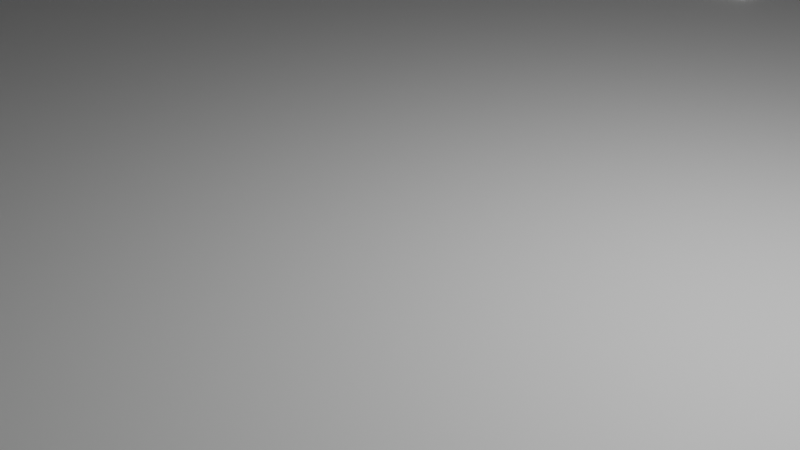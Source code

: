 # Source: mnap.blend  (saved by Blender 3.3.6; exported with 4.5.12 LTS)
import bpy
from mathutils import Matrix  # noqa: F401  (used for matrix-valued properties, if any)

bpy.ops.wm.read_factory_settings(use_empty=True)
scene = bpy.context.scene
scene.name = 'Scene'

# ---- collections
col_collection = bpy.data.collections.new('Collection'); scene.collection.children.link(col_collection)
col_collection_001 = bpy.data.collections.new('Collection.001'); col_collection.children.link(col_collection_001)

# ---- materials (node trees are filled in below, after node groups)
mat_material_001 = bpy.data.materials.new('Material.001')
mat_material_001.use_transparent_shadow = False
mat_material_001.diffuse_color = (0.2747, 0.8, 0.0, 1.0)
mat_material_002 = bpy.data.materials.new('Material.002')
mat_material_002.use_transparent_shadow = False
mat_material_002.diffuse_color = (0.8, 0.7949, 0.2141, 1.0)
mat_material_003 = bpy.data.materials.new('Material.003')
mat_material_003.use_transparent_shadow = False
mat_material_003.diffuse_color = (0.2019, 0.2019, 0.2019, 1.0)
mat_material_018 = bpy.data.materials.new('Material.018')
mat_material_018.use_transparent_shadow = False
mat_material_018.diffuse_color = (0.07032, 0.08353, 0.08136, 1.0)
mat_material_011 = bpy.data.materials.new('Material.011')
mat_material_011.use_transparent_shadow = False
mat_material_012 = bpy.data.materials.new('Material.012')
mat_material_012.use_transparent_shadow = False
mat_material_014 = bpy.data.materials.new('Material.014')
mat_material_014.use_transparent_shadow = False
mat_material_015 = bpy.data.materials.new('Material.015')
mat_material_015.use_transparent_shadow = False
mat_material_016 = bpy.data.materials.new('Material.016')
mat_material_016.use_transparent_shadow = False
mat_material_017 = bpy.data.materials.new('Material.017')
mat_material_017.use_transparent_shadow = False

# ---- material node trees
mat_material_001.use_nodes = True; mat_material_001.node_tree.nodes.clear()
_N = mat_material_001.node_tree.nodes; _L = mat_material_001.node_tree.links
n0 = _N.new('ShaderNodeBsdfPrincipled'); n0.name = 'Principled BSDF'; n0.location = (10, 300)
n0.distribution = 'GGX'
n0.subsurface_method = 'RANDOM_WALK_SKIN'
n0.inputs[3].default_value = 1.45
n0.inputs[27].default_value = (0.0, 0.0, 0.0, 1.0)
n0.inputs[28].default_value = 1.0
n1 = _N.new('ShaderNodeOutputMaterial'); n1.name = 'Material Output'; n1.location = (300, 300)
_L.new(n0.outputs[0], n1.inputs[0])
n1.is_active_output = True
mat_material_002.use_nodes = True; mat_material_002.node_tree.nodes.clear()
_N = mat_material_002.node_tree.nodes; _L = mat_material_002.node_tree.links
n0 = _N.new('ShaderNodeBsdfPrincipled'); n0.name = 'Principled BSDF'; n0.location = (10, 300)
n0.distribution = 'GGX'
n0.subsurface_method = 'RANDOM_WALK_SKIN'
n0.inputs[3].default_value = 1.45
n0.inputs[27].default_value = (0.0, 0.0, 0.0, 1.0)
n0.inputs[28].default_value = 1.0
n1 = _N.new('ShaderNodeOutputMaterial'); n1.name = 'Material Output'; n1.location = (300, 300)
_L.new(n0.outputs[0], n1.inputs[0])
n1.is_active_output = True
mat_material_003.use_nodes = True; mat_material_003.node_tree.nodes.clear()
_N = mat_material_003.node_tree.nodes; _L = mat_material_003.node_tree.links
n0 = _N.new('ShaderNodeBsdfPrincipled'); n0.name = 'Principled BSDF'; n0.location = (10, 300)
n0.distribution = 'GGX'
n0.subsurface_method = 'RANDOM_WALK_SKIN'
n0.inputs[3].default_value = 1.45
n0.inputs[27].default_value = (0.0, 0.0, 0.0, 1.0)
n0.inputs[28].default_value = 1.0
n1 = _N.new('ShaderNodeOutputMaterial'); n1.name = 'Material Output'; n1.location = (300, 300)
_L.new(n0.outputs[0], n1.inputs[0])
n1.is_active_output = True
mat_material_018.use_nodes = True; mat_material_018.node_tree.nodes.clear()
_N = mat_material_018.node_tree.nodes; _L = mat_material_018.node_tree.links
n0 = _N.new('ShaderNodeBsdfPrincipled'); n0.name = 'Principled BSDF'; n0.location = (10, 300)
n0.distribution = 'GGX'
n0.subsurface_method = 'RANDOM_WALK_SKIN'
n0.inputs[3].default_value = 1.45
n0.inputs[27].default_value = (0.0, 0.0, 0.0, 1.0)
n0.inputs[28].default_value = 1.0
n1 = _N.new('ShaderNodeOutputMaterial'); n1.name = 'Material Output'; n1.location = (300, 300)
_L.new(n0.outputs[0], n1.inputs[0])
n1.is_active_output = True
mat_material_011.use_nodes = True; mat_material_011.node_tree.nodes.clear()
_N = mat_material_011.node_tree.nodes; _L = mat_material_011.node_tree.links
n0 = _N.new('ShaderNodeBsdfPrincipled'); n0.name = 'Principled BSDF'; n0.location = (10, 300)
n0.distribution = 'GGX'
n0.subsurface_method = 'BURLEY'
n0.inputs[0].default_value = (0.002584, 0.08353, 0.0, 1.0)
n0.inputs[3].default_value = 1.45
n0.inputs[27].default_value = (0.0, 0.0, 0.0, 1.0)
n0.inputs[28].default_value = 1.0
n1 = _N.new('ShaderNodeOutputMaterial'); n1.name = 'Material Output'; n1.location = (300, 300)
_L.new(n0.outputs[0], n1.inputs[0])
n1.is_active_output = True
mat_material_012.use_nodes = True; mat_material_012.node_tree.nodes.clear()
_N = mat_material_012.node_tree.nodes; _L = mat_material_012.node_tree.links
n0 = _N.new('ShaderNodeBsdfPrincipled'); n0.name = 'Principled BSDF'; n0.location = (10, 300)
n0.distribution = 'GGX'
n0.subsurface_method = 'BURLEY'
n0.inputs[0].default_value = (0.08353, 0.06281, 0.02585, 1.0)
n0.inputs[3].default_value = 1.45
n0.inputs[27].default_value = (0.0, 0.0, 0.0, 1.0)
n0.inputs[28].default_value = 1.0
n1 = _N.new('ShaderNodeOutputMaterial'); n1.name = 'Material Output'; n1.location = (300, 300)
_L.new(n0.outputs[0], n1.inputs[0])
n1.is_active_output = True
mat_material_014.use_nodes = True; mat_material_014.node_tree.nodes.clear()
_N = mat_material_014.node_tree.nodes; _L = mat_material_014.node_tree.links
n0 = _N.new('ShaderNodeBsdfPrincipled'); n0.name = 'Principled BSDF'; n0.location = (10, 300)
n0.distribution = 'GGX'
n0.subsurface_method = 'BURLEY'
n0.inputs[0].default_value = (0.002584, 0.08353, 0.0, 1.0)
n0.inputs[1].default_value = 1.0
n0.inputs[3].default_value = 1.45
n0.inputs[13].default_value = 1.0
n0.inputs[27].default_value = (0.0, 0.0, 0.0, 1.0)
n0.inputs[28].default_value = 1.3
n1 = _N.new('ShaderNodeOutputMaterial'); n1.name = 'Material Output'; n1.location = (300, 300)
_L.new(n0.outputs[0], n1.inputs[0])
n1.is_active_output = True
mat_material_015.use_nodes = True; mat_material_015.node_tree.nodes.clear()
_N = mat_material_015.node_tree.nodes; _L = mat_material_015.node_tree.links
n0 = _N.new('ShaderNodeBsdfPrincipled'); n0.name = 'Principled BSDF'; n0.location = (10, 300)
n0.distribution = 'GGX'
n0.subsurface_method = 'BURLEY'
n0.inputs[0].default_value = (0.002584, 0.08353, 0.0, 1.0)
n0.inputs[3].default_value = 1.45
n0.inputs[27].default_value = (0.0, 0.0, 0.0, 1.0)
n0.inputs[28].default_value = 1.0
n1 = _N.new('ShaderNodeOutputMaterial'); n1.name = 'Material Output'; n1.location = (300, 300)
_L.new(n0.outputs[0], n1.inputs[0])
n1.is_active_output = True
mat_material_016.use_nodes = True; mat_material_016.node_tree.nodes.clear()
_N = mat_material_016.node_tree.nodes; _L = mat_material_016.node_tree.links
n0 = _N.new('ShaderNodeBsdfPrincipled'); n0.name = 'Principled BSDF'; n0.location = (10, 300)
n0.distribution = 'GGX'
n0.subsurface_method = 'BURLEY'
n0.inputs[0].default_value = (0.002584, 0.08353, 0.0, 1.0)
n0.inputs[3].default_value = 1.45
n0.inputs[27].default_value = (0.0, 0.0, 0.0, 1.0)
n0.inputs[28].default_value = 1.0
n1 = _N.new('ShaderNodeOutputMaterial'); n1.name = 'Material Output'; n1.location = (300, 300)
_L.new(n0.outputs[0], n1.inputs[0])
n1.is_active_output = True
mat_material_017.use_nodes = True; mat_material_017.node_tree.nodes.clear()
_N = mat_material_017.node_tree.nodes; _L = mat_material_017.node_tree.links
n0 = _N.new('ShaderNodeBsdfPrincipled'); n0.name = 'Principled BSDF'; n0.location = (10, 300)
n0.distribution = 'GGX'
n0.subsurface_method = 'BURLEY'
n0.inputs[0].default_value = (0.002584, 0.08353, 0.0, 1.0)
n0.inputs[3].default_value = 1.45
n0.inputs[27].default_value = (0.0, 0.0, 0.0, 1.0)
n0.inputs[28].default_value = 1.0
n1 = _N.new('ShaderNodeOutputMaterial'); n1.name = 'Material Output'; n1.location = (300, 300)
_L.new(n0.outputs[0], n1.inputs[0])
n1.is_active_output = True

# ---- world
world_world = bpy.data.worlds.new('World'); scene.world = world_world
world_world.use_nodes = True; world_world.node_tree.nodes.clear()
_N = world_world.node_tree.nodes; _L = world_world.node_tree.links
n0 = _N.new('ShaderNodeOutputWorld'); n0.name = 'World Output'; n0.location = (300, 300)
n1 = _N.new('ShaderNodeBackground'); n1.name = 'Background'; n1.location = (10, 300)
n1.inputs[0].default_value = (0.05088, 0.05088, 0.05088, 1.0)
_L.new(n1.outputs[0], n0.inputs[0])
n0.is_active_output = True
world_world.color = (0.05088, 0.05088, 0.05088)
world_world.use_sun_shadow = False
world_world.sun_shadow_jitter_overblur = 0.0

# ---- cameras
cam_camera = bpy.data.cameras.new('Camera')
cam_camera.clip_end = 100.0
cam_camera.ortho_scale = 7.314

# ---- lights
light_light = bpy.data.lights.new('Light', 'POINT')
light_light.transmission_factor = 0.0
light_light.energy = 1000.0
light_light.shadow_soft_size = 0.1
light_light.shadow_maximum_resolution = 0.006
light_light.use_absolute_resolution = True

# ---- meshes
me_cube_003 = bpy.data.meshes.new('Cube.003')
me_cube_003.from_pydata([(-19.97, -9.984, -0.1291), (-19.97, -9.984, 0.1291), (-19.97, 9.984, -0.1291), (-19.97, 9.984, 0.1291), (19.97, -9.984, -0.1291), (19.97, -9.984, 0.1291), (19.97, 9.984, -0.1291), (19.97, 9.984, 0.1291), (-19.97, 31.68, 0.1291), (-19.97, 31.68, -0.1291), (19.97, 31.68, -0.1291), (19.97, 31.68, 0.1291), (-2.06, 9.984, -0.1291), (-2.06, 9.984, 0.1291), (-2.06, -9.984, -0.1291), (-2.06, -9.984, 0.1291), (-2.06, 31.68, -0.1291), (-2.06, 31.68, 0.1291), (2.007, 9.984, 0.1291), (2.007, -9.984, -0.1291), (2.007, 31.68, 0.1291), (2.007, 9.984, -0.1291), (2.007, -9.984, 0.1291), (2.007, 31.68, -0.1291), (-19.97, -19.31, -0.1291), (-19.97, -19.31, 0.1291), (19.97, -19.31, 0.1291), (19.97, -19.31, -0.1291), (2.007, -19.31, -0.1291), (-2.06, -19.31, 0.1291), (-2.06, -19.31, -0.1291), (2.007, -19.31, 0.1291), (-59.91, 9.984, -0.1291), (-59.91, -9.984, -0.1291), (-59.69, -9.984, 0.1291), (-59.69, 9.984, 0.1291), (-59.57, 9.984, 0.1291), (-59.57, 9.984, -0.1291), (-59.57, 31.68, 0.1291), (-59.57, 31.68, -0.1291), (59.37, 9.984, 0.1291), (59.37, 9.984, -0.1291), (59.37, -9.984, -0.1291), (59.37, -9.984, 0.1291), (59.08, 9.984, 0.1291), (59.08, 9.984, -0.1291), (59.08, 31.68, 0.1291), (59.08, 31.68, -0.1291), (-19.97, 15.64, 0.1291), (-19.97, 15.64, -0.1291), (19.97, 15.64, -0.1291), (19.97, 15.64, 0.1291), (-2.06, 15.64, 0.1291), (-2.06, 15.64, -0.1291), (2.007, 15.64, -0.1291), (2.007, 15.64, 0.1291), (-59.57, 15.64, 0.1291), (-59.57, 15.64, -0.1291), (59.08, 15.64, -0.1291), (59.08, 15.64, 0.1291), (-19.97, 59.47, 0.1291), (-19.97, 59.47, -0.1291), (-2.06, 59.47, -0.1291), (2.007, 59.47, 0.1291), (19.97, 59.47, 0.1291), (19.97, 59.47, -0.1291), (2.007, 59.47, -0.1291), (-2.06, 59.47, 0.1291), (-59.57, 59.47, 0.1291), (-59.57, 59.47, -0.1291), (59.08, 59.47, 0.1291), (59.08, 59.47, -0.1291), (-2.06, 38.15, 0.1291), (2.007, 38.15, 0.1291), (59.08, 38.15, 0.1291), (59.08, 38.15, -0.1291), (-19.97, 38.15, 0.1291), (-59.57, 38.15, 0.1291), (-2.06, 38.15, -0.1291), (2.007, 38.15, -0.1291), (19.97, 38.15, 0.1291), (-59.57, 38.15, -0.1291), (19.97, 38.15, -0.1291), (-19.97, 38.15, -0.1291), (-19.97, 13.98, -0.1291), (19.97, 13.98, 0.1291), (-59.57, 13.98, -0.1291), (59.08, 13.98, 0.1291), (-19.97, 13.98, 0.1291), (19.97, 13.98, -0.1291), (-2.06, 13.98, 0.1291), (-2.06, 13.98, -0.1291), (2.007, 13.98, -0.1291), (2.007, 13.98, 0.1291), (-59.57, 13.98, 0.1291), (59.08, 13.98, -0.1291), (-2.06, 36.01, 0.1291), (59.08, 36.01, 0.1291), (-59.57, 36.01, 0.1291), (2.007, 36.01, -0.1291), (-59.57, 36.01, -0.1291), (-19.97, 36.01, -0.1291), (2.007, 36.01, 0.1291), (59.08, 36.01, -0.1291), (-19.97, 36.01, 0.1291), (-2.06, 36.01, -0.1291), (19.97, 36.01, 0.1291), (19.97, 36.01, -0.1291), (19.97, 13.98, -1.489), (19.97, 15.64, -1.489), (-2.06, 13.98, -1.489), (-2.06, 15.64, -1.489), (2.007, 13.98, -1.489), (2.007, 15.64, -1.489), (59.08, 13.98, -1.489), (59.08, 15.64, -1.489), (-19.97, 15.64, -1.489), (-59.57, 15.64, -1.489), (59.08, 36.01, -1.489), (59.08, 38.15, -1.489), (-2.06, 36.01, -1.489), (-2.06, 38.15, -1.489), (19.97, 36.01, -1.489), (19.97, 38.15, -1.489), (2.007, 38.15, -1.489), (-19.97, 38.15, -1.489), (-59.57, 38.15, -1.489), (-19.97, 13.98, -1.489), (-59.57, 13.98, -1.489), (2.007, 36.01, -1.489), (-59.57, 36.01, -1.489), (-19.97, 36.01, -1.489), (-19.97, 64.96, 0.1291), (-19.97, 64.96, -0.1291), (-2.06, 64.96, -0.1291), (2.007, 64.96, 0.1291), (19.97, 64.96, 0.1291), (19.97, 64.96, -0.1291), (2.007, 64.96, -0.1291), (-2.06, 64.96, 0.1291), (-59.57, 64.96, 0.1291), (-59.57, 64.96, -0.1291), (59.08, 64.96, 0.1291), (59.08, 64.96, -0.1291), (-59.57, 59.95, -0.1291), (-59.57, 59.95, 0.1291), (59.08, 59.95, 0.1291), (59.08, 59.95, -0.1291), (2.007, 59.95, 0.1291), (-2.06, 59.95, 0.1291), (19.97, 59.95, 0.1291), (-2.06, 59.95, -0.1291), (2.007, 59.95, -0.1291), (-19.97, 59.95, -0.1291), (19.97, 59.95, -0.1291), (-19.97, 59.95, 0.1291), (-59.57, 59.95, -0.242), (-59.57, 59.47, -0.242), (-2.06, 59.47, -0.242), (-19.97, 59.47, -0.242), (2.007, 59.47, -0.242), (19.97, 59.47, -0.242), (59.08, 59.47, -0.242), (2.007, 59.95, -0.242), (-19.97, 59.95, -0.242), (19.97, 59.95, -0.242), (59.08, 59.95, -0.242), (-2.06, 59.95, -0.242), (-88.35, 9.984, -0.1291), (-88.35, -9.984, -0.1291), (-88.56, -9.984, 0.1291), (-88.56, 9.984, 0.1291), (-88.43, 9.984, 0.1291), (-88.43, 9.984, -0.1291), (-88.43, 31.68, 0.1291), (-88.43, 31.68, -0.1291), (-88.43, 15.64, 0.1291), (-88.43, 13.98, -0.1291), (-88.43, 13.98, 0.1291), (-88.43, 15.64, -0.1291), (-88.43, 59.95, -0.1291), (-88.43, 59.47, -0.1291), (-88.43, 59.95, 0.1291), (-88.43, 64.96, 0.1291), (-88.43, 59.47, 0.1291), (-88.43, 36.01, 0.1291), (-88.43, 36.01, -0.1291), (-88.43, 38.15, 0.1291), (-88.43, 38.15, -0.1291), (-88.43, 64.96, -0.1291), (-59.57, 59.95, -0.245), (-59.57, 59.47, -0.245), (-88.43, 59.95, -0.245), (-88.43, 59.47, -0.245), (79.31, 36.01, 0.1291), (79.31, 31.68, 0.1291), (79.31, 38.15, -0.1291), (79.31, 59.47, -0.1291), (79.6, 9.984, 0.1291), (79.6, 9.984, -0.1291), (79.6, -9.984, -0.1291), (79.6, -9.984, 0.1291), (79.31, 9.984, 0.1291), (79.31, 9.984, -0.1291), (79.31, 31.68, -0.1291), (79.31, 15.64, -0.1291), (79.31, 13.98, 0.1291), (79.31, 13.98, -0.1291), (79.31, 15.64, 0.1291), (79.31, 59.95, 0.1291), (79.31, 59.47, 0.1291), (79.31, 59.95, -0.1291), (79.31, 64.96, -0.1291), (79.31, 38.15, 0.1291), (79.31, 36.01, -0.1291), (79.31, 64.96, 0.1291), (-19.97, 98.99, 0.1291), (-19.97, 98.99, -0.1291), (-2.06, 98.99, -0.1291), (2.007, 98.99, 0.1291), (19.97, 98.99, 0.1291), (19.97, 98.99, -0.1291), (2.007, 98.99, -0.1291), (-2.06, 98.99, 0.1291), (-59.57, 98.99, 0.1291), (-59.57, 98.99, -0.1291), (59.08, 98.99, 0.1291), (59.08, 98.99, -0.1291), (-88.43, 98.99, 0.1291), (-88.43, 98.99, -0.1291), (79.31, 98.99, 0.1291), (79.31, 98.99, -0.1291), (-109.5, 98.99, 0.1291), (-109.5, 64.96, 0.1291), (-109.5, 59.95, 0.1291), (-109.5, 64.96, -0.1291), (-109.5, 59.95, -0.1291), (-109.5, 98.99, -0.1291), (-88.43, 5.723, 0.1291), (-88.43, 5.723, -0.1291), (-109.5, 5.723, 0.1291), (-109.5, 5.723, -0.1291), (-88.43, -9.907, 0.1291), (-88.43, -9.907, -0.1291), (-109.5, -9.907, 0.1291), (-109.5, -9.907, -0.1291), (-2.06, -10.33, -0.1291), (2.007, -10.33, -0.1291), (-19.97, -10.33, -0.1291), (-19.97, -10.33, 0.1291), (-2.06, -10.33, 0.1291), (19.97, -10.33, 0.1291), (19.97, -10.33, -0.1291), (2.007, -10.33, 0.1291), (2.007, -9.984, -0.2877), (19.97, -9.984, -0.2877), (-19.97, -9.984, -0.2877), (-2.06, -9.984, -0.2877), (-2.06, -10.33, -0.2877), (-19.97, -10.33, -0.2877), (19.97, -10.33, -0.2877), (2.007, -10.33, -0.2877), (-175.0, 98.99, 0.1291), (-175.0, 64.96, 0.1291), (-175.0, 64.96, -0.1291), (-175.0, 98.99, -0.1291), (-109.5, 144.4, 0.1291), (-109.5, 144.4, -0.1291), (-175.0, 144.4, 0.1291), (-175.0, 144.4, -0.1291), (-175.0, 121.8, 0.1291), (-175.0, 121.8, -0.1291), (-109.5, 121.8, -0.1291), (-109.5, 121.8, 0.1291), (-92.32, 98.99, 0.1291), (-92.32, 98.99, -0.1291), (-92.32, 121.8, 0.1291), (-92.32, 121.8, -0.1291), (-175.0, 108.9, -0.1291), (-109.5, 108.9, 0.1291), (-175.0, 108.9, 0.1291), (-109.5, 108.9, -0.1291), (-92.32, 108.9, 0.1291), (-92.32, 108.9, -0.1291), (-130.3, 64.96, -0.1291), (-130.3, 98.99, -0.1291), (-130.3, 64.96, 0.1291), (-130.3, 98.99, 0.1291), (-130.3, 144.4, -0.1291), (-130.3, 144.4, 0.1291), (-130.3, 121.8, -0.1291), (-130.3, 121.8, 0.1291), (-130.3, 108.9, 0.1291), (-130.3, 108.9, -0.1291), (-109.5, 98.99, -0.5653), (-92.32, 98.99, -0.5653), (-109.5, 108.9, -0.5653), (-92.32, 108.9, -0.5653), (-130.3, 98.99, -0.5575), (-109.5, 98.99, -0.5575), (-109.5, 108.9, -0.5575), (-130.3, 108.9, -0.5575), (-109.5, 121.5, -4.884), (-130.3, 121.5, -4.884), (-130.9, 64.96, -0.1291), (-130.9, 64.96, 0.1291), (-130.9, 98.99, 0.1291), (-130.6, 144.4, 0.1291), (-130.9, 121.8, 0.1291), (-130.9, 108.9, 0.1291), (-130.9, 98.99, -0.1291), (-130.9, 144.4, -0.1291), (-130.9, 121.8, -0.1291), (-130.9, 108.9, -0.1291), (-130.9, 121.8, -4.942), (-130.3, 121.8, -4.942), (-130.9, 108.9, -4.942), (-130.3, 108.9, -4.942), (-130.9, 98.99, -1.938), (-130.3, 98.99, -1.938), (-130.8, 109.0, -1.959), (-130.3, 108.9, -1.918), (-130.9, 106.8, -1.939), (-130.3, 106.8, -1.939), (-109.5, 144.4, 0.1291), (-109.5, 189.7, 0.1291), (-109.5, 189.7, -0.1291), (-130.3, 189.7, -0.1291), (-130.3, 189.7, 0.1291), (-109.5, 144.4, 0.1291), (-109.5, 144.4, -0.1291), (-109.5, 121.8, -0.1291), (-109.5, 121.8, 0.1291), (-109.5, 189.7, 0.1291), (-109.5, 189.7, -0.1291), (-0.5638, 144.4, 0.1291), (-0.5638, 144.4, -0.1291), (-0.5638, 121.8, -0.1291), (-0.5638, 121.8, 0.1291), (-0.5638, 189.7, 0.1291), (-0.5638, 189.7, -0.1291), (79.78, 144.4, 0.1291), (79.78, 144.4, -0.1291), (79.78, 121.8, -0.1291), (79.78, 121.8, 0.1291), (79.78, 189.7, 0.1291), (79.78, 189.7, -0.1291), (-109.5, 189.7, -0.1291), (-109.5, 189.7, -0.1291), (-109.5, 189.7, 0.1291), (-130.3, 189.7, -0.1291), (-130.3, 189.7, 0.1291), (-0.5638, 189.7, -0.1291), (-109.5, 189.7, 0.1291), (-0.5638, 189.7, 0.1291), (79.78, 189.7, 0.1291), (-0.5638, 144.4, 0.1291), (79.78, 189.7, -0.1291), (79.78, 144.4, 0.1291), (-174.9, 144.4, -0.1291), (-174.9, 144.4, 0.1291), (-174.9, 189.7, -0.1291), (-174.9, 189.7, 0.1291), (-130.3, 144.4, -4.901), (-109.5, 144.4, -4.901), (-109.5, 121.8, -4.901), (-130.3, 121.8, -4.901), (-109.5, 122.0, -4.898), (-130.3, 122.0, -4.898), (-130.3, 109.0, -0.4606), (-109.5, 109.0, -0.4606), (-130.3, 121.6, -4.787), (-109.5, 121.6, -4.787), (-130.3, 121.5, -4.785), (-109.5, 121.5, -4.785), (-130.3, 122.0, -4.798), (-109.5, 122.0, -4.798), (-130.3, 121.8, 0.1291)], [(291, 377)], [(3, 2, 32, 35), (2, 3, 36, 37), (7, 5, 43, 40), (250, 249, 25, 29), (21, 6, 4, 19), (13, 3, 1, 15), (73, 80, 64, 63), (85, 7, 44, 87), (53, 49, 9, 16), (55, 51, 11, 20), (48, 52, 17, 8), (54, 53, 16, 23), (79, 78, 62, 66), (18, 13, 15, 22), (2, 12, 14, 0), (248, 246, 30, 24), (246, 247, 28, 30), (7, 18, 22, 5), (50, 54, 23, 10), (52, 55, 20, 17), (77, 76, 60, 68), (12, 21, 19, 14), (30, 29, 25, 24), (28, 31, 29, 30), (27, 26, 31, 28), (252, 251, 26, 27), (251, 253, 31, 26), (253, 250, 29, 31), (249, 248, 24, 25), (247, 252, 27, 28), (32, 33, 169, 168), (0, 1, 34, 33), (1, 3, 35, 34), (2, 0, 33, 32), (145, 140, 183, 182), (72, 73, 63, 67), (84, 2, 37, 86), (48, 8, 38, 56), (43, 42, 200, 201), (6, 7, 40, 41), (5, 4, 42, 43), (4, 6, 41, 42), (75, 71, 197, 196), (7, 6, 45, 44), (45, 95, 207, 203), (50, 10, 47, 58), (95, 89, 108, 114), (142, 146, 209, 215), (88, 48, 56, 94), (9, 49, 57, 39), (38, 98, 185, 174), (90, 93, 55, 52), (82, 75, 119, 123), (92, 91, 53, 54), (88, 90, 52, 48), (93, 85, 51, 55), (100, 81, 126, 130), (11, 51, 59, 46), (152, 151, 134, 138), (150, 146, 142, 136), (149, 148, 135, 139), (81, 100, 186, 188), (58, 47, 204, 205), (80, 74, 70, 64), (69, 181, 193, 191), (76, 72, 67, 60), (75, 82, 65, 71), (83, 81, 69, 61), (78, 83, 61, 62), (82, 79, 66, 65), (54, 50, 109, 113), (81, 83, 125, 126), (99, 79, 124, 129), (58, 95, 114, 115), (104, 96, 72, 76), (98, 77, 187, 185), (106, 97, 74, 80), (59, 87, 206, 208), (96, 102, 73, 72), (98, 104, 76, 77), (99, 105, 78, 79), (102, 106, 80, 73), (12, 2, 84, 91), (18, 7, 85, 93), (3, 13, 90, 88), (21, 12, 91, 92), (6, 21, 92, 89), (13, 18, 93, 90), (39, 57, 179, 175), (3, 88, 94, 36), (40, 43, 201, 198), (6, 89, 95, 45), (91, 84, 127, 110), (51, 85, 87, 59), (20, 11, 106, 102), (23, 16, 105, 99), (38, 8, 104, 98), (17, 20, 102, 96), (74, 97, 194, 213), (11, 46, 97, 106), (86, 37, 173, 177), (8, 17, 96, 104), (47, 10, 107, 103), (9, 39, 100, 101), (16, 9, 101, 105), (10, 23, 99, 107), (108, 109, 115, 114), (108, 112, 113, 109), (110, 127, 116, 111), (122, 129, 124, 123), (120, 131, 125, 121), (131, 130, 126, 125), (118, 122, 123, 119), (116, 127, 128, 117), (50, 58, 115, 109), (103, 107, 122, 118), (53, 91, 110, 111), (84, 86, 128, 127), (101, 100, 130, 131), (92, 54, 113, 112), (89, 92, 112, 108), (75, 103, 118, 119), (105, 101, 131, 120), (49, 53, 111, 116), (86, 57, 117, 128), (57, 49, 116, 117), (107, 99, 129, 122), (79, 82, 123, 124), (83, 78, 121, 125), (78, 105, 120, 121), (139, 135, 219, 223), (136, 142, 226, 220), (132, 139, 223, 216), (140, 132, 216, 224), (138, 134, 218, 222), (153, 144, 141, 133), (151, 153, 133, 134), (154, 152, 138, 137), (147, 154, 137, 143), (155, 149, 139, 132), (145, 155, 132, 140), (148, 150, 136, 135), (63, 64, 150, 148), (68, 60, 155, 145), (60, 67, 149, 155), (151, 152, 163, 167), (152, 154, 165, 163), (69, 144, 156, 157), (154, 147, 166, 165), (146, 70, 210, 209), (77, 68, 184, 187), (67, 63, 148, 149), (64, 70, 146, 150), (144, 153, 164, 156), (162, 161, 165, 166), (161, 160, 163, 165), (158, 159, 164, 167), (159, 157, 156, 164), (160, 158, 167, 163), (66, 62, 158, 160), (61, 69, 157, 159), (147, 71, 162, 166), (62, 61, 159, 158), (65, 66, 160, 161), (153, 151, 167, 164), (71, 65, 161, 162), (169, 170, 171, 168), (179, 176, 174, 175), (177, 178, 176, 179), (182, 183, 233, 234), (188, 187, 184, 181), (186, 185, 187, 188), (173, 172, 178, 177), (175, 174, 185, 186), (181, 184, 182, 180), (69, 81, 188, 181), (37, 36, 172, 173), (33, 34, 170, 169), (141, 144, 180, 189), (34, 35, 171, 170), (57, 86, 177, 179), (56, 38, 174, 176), (133, 141, 225, 217), (68, 145, 182, 184), (36, 94, 178, 172), (35, 32, 168, 171), (94, 56, 176, 178), (100, 39, 175, 186), (190, 191, 193, 192), (180, 144, 190, 192), (144, 69, 191, 190), (181, 180, 192, 193), (199, 198, 201, 200), (208, 205, 204, 195), (213, 196, 197, 210), (206, 207, 205, 208), (209, 211, 212, 215), (194, 214, 196, 213), (202, 203, 207, 206), (195, 204, 214, 194), (210, 197, 211, 209), (87, 44, 202, 206), (71, 147, 211, 197), (97, 46, 195, 194), (95, 58, 205, 207), (183, 140, 224, 228), (147, 143, 212, 211), (46, 59, 208, 195), (70, 74, 213, 210), (41, 40, 198, 199), (103, 75, 196, 214), (47, 103, 214, 204), (44, 45, 203, 202), (42, 41, 199, 200), (222, 219, 220, 221), (217, 216, 223, 218), (218, 223, 219, 222), (216, 217, 225, 224), (221, 220, 226, 227), (224, 225, 229, 228), (227, 226, 230, 231), (143, 137, 221, 227), (142, 215, 230, 226), (137, 138, 222, 221), (229, 189, 235, 237), (215, 212, 231, 230), (141, 189, 229, 225), (134, 133, 217, 218), (135, 136, 220, 219), (212, 143, 227, 231), (236, 234, 233, 235), (310, 304, 264, 265), (182, 234, 240, 238), (183, 228, 232, 233), (189, 180, 236, 235), (228, 229, 237, 232), (240, 241, 245, 244), (180, 182, 238, 239), (236, 180, 239, 241), (234, 236, 241, 240), (243, 242, 244, 245), (238, 240, 244, 242), (239, 238, 242, 243), (241, 239, 243, 245), (14, 246, 258, 257), (1, 0, 248, 249), (22, 15, 250, 253), (5, 22, 253, 251), (4, 5, 251, 252), (14, 19, 247, 246), (0, 14, 257, 256), (15, 1, 249, 250), (254, 255, 260, 261), (256, 257, 258, 259), (246, 248, 259, 258), (247, 19, 254, 261), (4, 252, 260, 255), (252, 247, 261, 260), (19, 4, 255, 254), (248, 0, 256, 259), (264, 263, 262, 265), (304, 305, 263, 264), (305, 306, 262, 263), (271, 270, 268, 269), (307, 311, 269, 268), (273, 272, 331, 332), (291, 273, 266, 289), (312, 271, 269, 311), (313, 278, 271, 312), (292, 279, 273, 291), (279, 232, 274, 282), (278, 280, 270, 271), (282, 283, 277, 276), (232, 237, 275, 274), (272, 273, 276, 277), (281, 272, 277, 283), (275, 237, 294, 295), (274, 275, 283, 282), (265, 262, 280, 278), (273, 279, 282, 276), (287, 232, 279, 292), (310, 265, 278, 313), (237, 285, 298, 299), (306, 287, 292, 309), (309, 292, 291, 308), (281, 293, 290, 272), (272, 290, 366, 365), (308, 291, 289, 307), (289, 266, 325, 328), (233, 232, 287, 286), (235, 233, 286, 284), (237, 235, 284, 285), (294, 296, 297, 295), (283, 275, 295, 297), (237, 281, 296, 294), (281, 283, 297, 296), (299, 298, 301, 300), (293, 281, 300, 301), (285, 293, 301, 298), (281, 237, 299, 300), (303, 301, 369, 371), (270, 308, 307, 268), (280, 309, 308, 270), (262, 306, 309, 280), (313, 293, 321, 320), (312, 290, 315, 314), (290, 312, 311, 288), (289, 288, 311, 307), (286, 287, 306, 305), (284, 286, 305, 304), (285, 284, 304, 310), (317, 316, 314, 315), (290, 293, 317, 315), (293, 313, 316, 317), (313, 312, 314, 316), (319, 318, 320, 321), (285, 310, 318, 319), (293, 285, 319, 321), (310, 313, 320, 318), (317, 316, 322, 323), (266, 289, 307, 324), (326, 327, 350, 347), (289, 328, 362, 360), (267, 288, 327, 326), (267, 326, 334, 330), (333, 339, 354, 353), (330, 334, 340, 336), (272, 267, 330, 331), (325, 266, 329, 333), (266, 273, 332, 329), (335, 341, 358, 356), (335, 338, 344, 341), (327, 328, 351, 350), (329, 332, 338, 335), (333, 329, 335, 339), (332, 331, 337, 338), (331, 330, 336, 337), (344, 343, 342, 341), (341, 342, 346, 345), (341, 345, 355, 358), (338, 337, 343, 344), (337, 336, 342, 343), (336, 340, 346, 342), (349, 347, 350, 351), (348, 353, 354, 352), (347, 349, 353, 348), (352, 354, 355, 357), (354, 356, 358, 355), (340, 334, 348, 352), (339, 335, 356, 354), (346, 340, 352, 357), (334, 326, 347, 348), (325, 333, 353, 349), (345, 346, 357, 355), (328, 325, 349, 351), (359, 360, 362, 361), (328, 327, 361, 362), (288, 289, 360, 359), (327, 288, 359, 361), (365, 366, 363, 364), (267, 272, 365, 364), (290, 288, 363, 366), (288, 267, 364, 363), (302, 367, 376, 374), (369, 370, 372, 371), (300, 302, 372, 370), (302, 303, 371, 372), (301, 300, 370, 369), (373, 374, 376, 375), (367, 368, 375, 376), (303, 302, 374, 373), (368, 303, 373, 375), (301, 303, 302, 296)])
me_cube_003.polygons.foreach_set('material_index', [0, 0, 0, 0, 0, 0, 0, 0, 0, 0, 0, 1, 1, 0, 0, 2, 2, 0, 0, 0, 0, 1, 0, 0, 0, 0, 0, 0, 0, 2, 0, 0, 0, 0, 0, 0, 1, 0, 0, 0, 0, 0, 0, 0, 0, 0, 1, 0, 0, 0, 0, 0, 1, 1, 0, 0, 1, 0, 2, 0, 0, 0, 0, 0, 0, 0, 0, 0, 0, 0, 1, 1, 1, 1, 0, 0, 0, 0, 0, 0, 1, 0, 1, 0, 0, 1, 1, 0, 0, 0, 0, 1, 1, 0, 0, 1, 0, 0, 0, 0, 0, 0, 1, 1, 1, 1, 2, 2, 2, 2, 2, 2, 2, 2, 1, 1, 1, 1, 1, 1, 1, 1, 1, 1, 1, 1, 1, 1, 1, 1, 0, 0, 0, 0, 2, 2, 2, 2, 2, 0, 0, 0, 0, 0, 0, 2, 2, 3, 2, 0, 0, 0, 0, 2, 3, 3, 3, 3, 3, 1, 0, 3, 0, 0, 2, 0, 0, 0, 0, 0, 0, 0, 0, 0, 0, 0, 0, 0, 2, 0, 0, 0, 2, 0, 0, 0, 0, 0, 3, 2, 3, 3, 0, 0, 0, 0, 0, 0, 0, 0, 0, 0, 3, 0, 0, 0, 2, 0, 0, 0, 0, 0, 0, 0, 0, 0, 0, 0, 0, 0, 0, 2, 0, 2, 2, 0, 2, 2, 0, 2, 0, 2, 0, 0, 2, 0, 0, 0, 2, 0, 0, 0, 0, 2, 3, 2, 0, 0, 3, 1, 3, 0, 3, 3, 3, 3, 3, 3, 3, 2, 0, 0, 0, 0, 0, 0, 0, 2, 2, 0, 0, 0, 0, 0, 0, 2, 0, 0, 0, 0, 0, 2, 2, 0, 0, 2, 2, 0, 0, 0, 0, 2, 2, 0, 2, 2, 2, 2, 2, 2, 0, 0, 0, 0, 2, 2, 2, 0, 0, 0, 2, 2, 2, 2, 2, 2, 2, 2, 2, 2, 0, 2, 0, 2, 2, 0, 2, 2, 0, 0, 0, 0, 0, 0, 0, 0, 2, 0, 0, 0, 0, 2, 2, 0, 0, 0, 0, 0, 2, 0, 2, 2, 0, 0, 0, 0, 0, 0, 2, 2, 2, 2, 2, 0, 2, 0, 2, 2, 2, 0, 2, 0, 0])
_uv = me_cube_003.uv_layers.new(name='UVMap')
_uv.uv.foreach_set('vector', [0.625, 0.25, 0.375, 0.25, 0.375, 0.25, 0.625, 0.25, 0.375, 0.25, 0.625, 0.25, 0.625, 0.25, 0.375, 0.25, 0.625, 0.5, 0.625, 0.75, 0.625, 0.75, 0.625, 0.5, 0.7629, 0.75, 0.875, 0.75, 0.875, 0.75, 0.7629, 0.75, 0.2626, 0.5, 0.375, 0.5, 0.375, 0.75, 0.2626, 0.75, 0.7629, 0.5, 0.875, 0.5, 0.875, 0.75, 0.7629, 0.75, 0.7374, 0.5, 0.625, 0.5, 0.625, 0.5, 0.7374, 0.5, 0.625, 0.5, 0.625, 0.5, 0.625, 0.5, 0.625, 0.5, 0.2371, 0.5, 0.125, 0.5, 0.125, 0.5, 0.2371, 0.5, 0.7374, 0.5, 0.625, 0.5, 0.625, 0.5, 0.7374, 0.5, 0.875, 0.5, 0.7629, 0.5, 0.7629, 0.5, 0.875, 0.5, 0.2626, 0.5, 0.2371, 0.5, 0.2371, 0.5, 0.2626, 0.5, 0.2626, 0.5, 0.2371, 0.5, 0.2371, 0.5, 0.2626, 0.5, 0.7374, 0.5, 0.7629, 0.5, 0.7629, 0.75, 0.7374, 0.75, 0.125, 0.5, 0.2371, 0.5, 0.2371, 0.75, 0.125, 0.75, 0.125, 0.75, 0.2371, 0.75, 0.2371, 0.75, 0.125, 0.75, 0.2371, 0.75, 0.2626, 0.75, 0.2626, 0.75, 0.2371, 0.75, 0.625, 0.5, 0.7374, 0.5, 0.7374, 0.75, 0.625, 0.75, 0.375, 0.5, 0.2626, 0.5, 0.2626, 0.5, 0.375, 0.5, 0.7629, 0.5, 0.7374, 0.5, 0.7374, 0.5, 0.7629, 0.5, 0.875, 0.5, 0.875, 0.5, 0.875, 0.5, 0.875, 0.5, 0.2371, 0.5, 0.2626, 0.5, 0.2626, 0.75, 0.2371, 0.75, 0.375, 0.8879, 0.625, 0.8879, 0.625, 1.0, 0.375, 1.0, 0.375, 0.8624, 0.625, 0.8624, 0.625, 0.8879, 0.375, 0.8879, 0.375, 0.75, 0.625, 0.75, 0.625, 0.8624, 0.375, 0.8624, 0.375, 0.75, 0.625, 0.75, 0.625, 0.75, 0.375, 0.75, 0.625, 0.75, 0.7374, 0.75, 0.7374, 0.75, 0.625, 0.75, 0.7374, 0.75, 0.7629, 0.75, 0.7629, 0.75, 0.7374, 0.75, 0.625, 0.0, 0.375, 0.0, 0.375, 0.0, 0.625, 0.0, 0.2626, 0.75, 0.375, 0.75, 0.375, 0.75, 0.2626, 0.75, 0.125, 0.5, 0.125, 0.75, 0.125, 0.75, 0.125, 0.5, 0.375, 0.0, 0.625, 0.0, 0.625, 0.0, 0.375, 0.0, 0.875, 0.75, 0.875, 0.5, 0.875, 0.5, 0.875, 0.75, 0.125, 0.5, 0.125, 0.75, 0.125, 0.75, 0.125, 0.5, 0.875, 0.5, 0.875, 0.5, 0.875, 0.5, 0.875, 0.5, 0.7629, 0.5, 0.7374, 0.5, 0.7374, 0.5, 0.7629, 0.5, 0.125, 0.5, 0.125, 0.5, 0.125, 0.5, 0.125, 0.5, 0.875, 0.5, 0.875, 0.5, 0.875, 0.5, 0.875, 0.5, 0.625, 0.75, 0.375, 0.75, 0.375, 0.75, 0.625, 0.75, 0.375, 0.5, 0.625, 0.5, 0.625, 0.5, 0.375, 0.5, 0.625, 0.75, 0.375, 0.75, 0.375, 0.75, 0.625, 0.75, 0.375, 0.75, 0.375, 0.5, 0.375, 0.5, 0.375, 0.75, 0.375, 0.5, 0.375, 0.5, 0.375, 0.5, 0.375, 0.5, 0.625, 0.5, 0.375, 0.5, 0.375, 0.5, 0.625, 0.5, 0.375, 0.5, 0.375, 0.5, 0.375, 0.5, 0.375, 0.5, 0.375, 0.5, 0.375, 0.5, 0.375, 0.5, 0.375, 0.5, 0.375, 0.5, 0.375, 0.5, 0.375, 0.5, 0.375, 0.5, 0.625, 0.5, 0.625, 0.5, 0.625, 0.5, 0.625, 0.5, 0.875, 0.5, 0.875, 0.5, 0.875, 0.5, 0.875, 0.5, 0.125, 0.5, 0.125, 0.5, 0.125, 0.5, 0.125, 0.5, 0.875, 0.5, 0.875, 0.5, 0.875, 0.5, 0.875, 0.5, 0.7629, 0.5, 0.7374, 0.5, 0.7374, 0.5, 0.7629, 0.5, 0.375, 0.5, 0.375, 0.5, 0.375, 0.5, 0.375, 0.5, 0.2626, 0.5, 0.2371, 0.5, 0.2371, 0.5, 0.2626, 0.5, 0.875, 0.5, 0.7629, 0.5, 0.7629, 0.5, 0.875, 0.5, 0.7374, 0.5, 0.625, 0.5, 0.625, 0.5, 0.7374, 0.5, 0.375, 0.25, 0.375, 0.25, 0.375, 0.25, 0.375, 0.25, 0.625, 0.5, 0.625, 0.5, 0.625, 0.5, 0.625, 0.5, 0.2626, 0.5, 0.2371, 0.5, 0.2371, 0.5, 0.2626, 0.5, 0.625, 0.5, 0.625, 0.5, 0.625, 0.5, 0.625, 0.5, 0.7629, 0.5, 0.7374, 0.5, 0.7374, 0.5, 0.7629, 0.5, 0.375, 0.25, 0.375, 0.25, 0.375, 0.25, 0.375, 0.25, 0.375, 0.5, 0.375, 0.5, 0.375, 0.5, 0.375, 0.5, 0.625, 0.5, 0.625, 0.5, 0.625, 0.5, 0.625, 0.5, 0.125, 0.5, 0.125, 0.5, 0.125, 0.5, 0.125, 0.5, 0.875, 0.5, 0.7629, 0.5, 0.7629, 0.5, 0.875, 0.5, 0.375, 0.5, 0.375, 0.5, 0.375, 0.5, 0.375, 0.5, 0.125, 0.5, 0.125, 0.5, 0.125, 0.5, 0.125, 0.5, 0.2371, 0.5, 0.125, 0.5, 0.125, 0.5, 0.2371, 0.5, 0.375, 0.5, 0.2626, 0.5, 0.2626, 0.5, 0.375, 0.5, 0.2626, 0.5, 0.375, 0.5, 0.375, 0.5, 0.2626, 0.5, 0.125, 0.5, 0.125, 0.5, 0.125, 0.5, 0.125, 0.5, 0.2626, 0.5, 0.2626, 0.5, 0.2626, 0.5, 0.2626, 0.5, 0.375, 0.5, 0.375, 0.5, 0.375, 0.5, 0.375, 0.5, 0.875, 0.5, 0.7629, 0.5, 0.7629, 0.5, 0.875, 0.5, 0.875, 0.5, 0.875, 0.5, 0.875, 0.5, 0.875, 0.5, 0.625, 0.5, 0.625, 0.5, 0.625, 0.5, 0.625, 0.5, 0.625, 0.5, 0.625, 0.5, 0.625, 0.5, 0.625, 0.5, 0.7629, 0.5, 0.7374, 0.5, 0.7374, 0.5, 0.7629, 0.5, 0.875, 0.5, 0.875, 0.5, 0.875, 0.5, 0.875, 0.5, 0.2626, 0.5, 0.2371, 0.5, 0.2371, 0.5, 0.2626, 0.5, 0.7374, 0.5, 0.625, 0.5, 0.625, 0.5, 0.7374, 0.5, 0.2371, 0.5, 0.125, 0.5, 0.125, 0.5, 0.2371, 0.5, 0.7374, 0.5, 0.625, 0.5, 0.625, 0.5, 0.7374, 0.5, 0.875, 0.5, 0.7629, 0.5, 0.7629, 0.5, 0.875, 0.5, 0.2626, 0.5, 0.2371, 0.5, 0.2371, 0.5, 0.2626, 0.5, 0.375, 0.5, 0.2626, 0.5, 0.2626, 0.5, 0.375, 0.5, 0.7629, 0.5, 0.7374, 0.5, 0.7374, 0.5, 0.7629, 0.5, 0.125, 0.5, 0.125, 0.5, 0.125, 0.5, 0.125, 0.5, 0.875, 0.5, 0.875, 0.5, 0.875, 0.5, 0.875, 0.5, 0.625, 0.5, 0.625, 0.75, 0.625, 0.75, 0.625, 0.5, 0.375, 0.5, 0.375, 0.5, 0.375, 0.5, 0.375, 0.5, 0.2371, 0.5, 0.125, 0.5, 0.125, 0.5, 0.2371, 0.5, 0.625, 0.5, 0.625, 0.5, 0.625, 0.5, 0.625, 0.5, 0.7374, 0.5, 0.625, 0.5, 0.625, 0.5, 0.7374, 0.5, 0.2626, 0.5, 0.2371, 0.5, 0.2371, 0.5, 0.2626, 0.5, 0.875, 0.5, 0.875, 0.5, 0.875, 0.5, 0.875, 0.5, 0.7629, 0.5, 0.7374, 0.5, 0.7374, 0.5, 0.7629, 0.5, 0.625, 0.5, 0.625, 0.5, 0.625, 0.5, 0.625, 0.5, 0.625, 0.5, 0.625, 0.5, 0.625, 0.5, 0.625, 0.5, 0.125, 0.5, 0.125, 0.5, 0.125, 0.5, 0.125, 0.5, 0.875, 0.5, 0.7629, 0.5, 0.7629, 0.5, 0.875, 0.5, 0.375, 0.5, 0.375, 0.5, 0.375, 0.5, 0.375, 0.5, 0.125, 0.5, 0.125, 0.5, 0.125, 0.5, 0.125, 0.5, 0.2371, 0.5, 0.125, 0.5, 0.125, 0.5, 0.2371, 0.5, 0.375, 0.5, 0.2626, 0.5, 0.2626, 0.5, 0.375, 0.5, 0.375, 0.5, 0.375, 0.5, 0.375, 0.5, 0.375, 0.5, 0.375, 0.5, 0.2626, 0.5, 0.2626, 0.5, 0.375, 0.5, 0.2371, 0.5, 0.125, 0.5, 0.125, 0.5, 0.2371, 0.5, 0.375, 0.5, 0.2626, 0.5, 0.2626, 0.5, 0.375, 0.5, 0.2371, 0.5, 0.125, 0.5, 0.125, 0.5, 0.2371, 0.5, 0.125, 0.5, 0.125, 0.5, 0.125, 0.5, 0.125, 0.5, 0.375, 0.5, 0.375, 0.5, 0.375, 0.5, 0.375, 0.5, 0.125, 0.5, 0.125, 0.5, 0.125, 0.5, 0.125, 0.5, 0.375, 0.5, 0.375, 0.5, 0.375, 0.5, 0.375, 0.5, 0.375, 0.5, 0.375, 0.5, 0.375, 0.5, 0.375, 0.5, 0.2371, 0.5, 0.2371, 0.5, 0.2371, 0.5, 0.2371, 0.5, 0.125, 0.5, 0.125, 0.5, 0.125, 0.5, 0.125, 0.5, 0.125, 0.5, 0.125, 0.5, 0.125, 0.5, 0.125, 0.5, 0.2626, 0.5, 0.2626, 0.5, 0.2626, 0.5, 0.2626, 0.5, 0.375, 0.5, 0.2626, 0.5, 0.2626, 0.5, 0.375, 0.5, 0.375, 0.5, 0.375, 0.5, 0.375, 0.5, 0.375, 0.5, 0.2371, 0.5, 0.125, 0.5, 0.125, 0.5, 0.2371, 0.5, 0.125, 0.5, 0.2371, 0.5, 0.2371, 0.5, 0.125, 0.5, 0.375, 0.25, 0.375, 0.25, 0.375, 0.25, 0.375, 0.25, 0.125, 0.5, 0.125, 0.5, 0.125, 0.5, 0.125, 0.5, 0.375, 0.5, 0.2626, 0.5, 0.2626, 0.5, 0.375, 0.5, 0.2626, 0.5, 0.375, 0.5, 0.375, 0.5, 0.2626, 0.5, 0.125, 0.5, 0.2371, 0.5, 0.2371, 0.5, 0.125, 0.5, 0.2371, 0.5, 0.2371, 0.5, 0.2371, 0.5, 0.2371, 0.5, 0.7629, 0.5, 0.7374, 0.5, 0.7374, 0.5, 0.7629, 0.5, 0.625, 0.5, 0.625, 0.5, 0.625, 0.5, 0.625, 0.5, 0.875, 0.5, 0.7629, 0.5, 0.7629, 0.5, 0.875, 0.5, 0.875, 0.5, 0.875, 0.5, 0.875, 0.5, 0.875, 0.5, 0.2626, 0.5, 0.2371, 0.5, 0.2371, 0.5, 0.2626, 0.5, 0.125, 0.5, 0.125, 0.5, 0.125, 0.5, 0.125, 0.5, 0.2371, 0.5, 0.125, 0.5, 0.125, 0.5, 0.2371, 0.5, 0.375, 0.5, 0.2626, 0.5, 0.2626, 0.5, 0.375, 0.5, 0.375, 0.5, 0.375, 0.5, 0.375, 0.5, 0.375, 0.5, 0.875, 0.5, 0.7629, 0.5, 0.7629, 0.5, 0.875, 0.5, 0.875, 0.5, 0.875, 0.5, 0.875, 0.5, 0.875, 0.5, 0.7374, 0.5, 0.625, 0.5, 0.625, 0.5, 0.7374, 0.5, 0.7374, 0.5, 0.625, 0.5, 0.625, 0.5, 0.7374, 0.5, 0.875, 0.5, 0.875, 0.5, 0.875, 0.5, 0.875, 0.5, 0.875, 0.5, 0.7629, 0.5, 0.7629, 0.5, 0.875, 0.5, 0.2371, 0.5, 0.2626, 0.5, 0.2626, 0.5, 0.2371, 0.5, 0.2626, 0.5, 0.375, 0.5, 0.375, 0.5, 0.2626, 0.5, 0.375, 0.25, 0.375, 0.25, 0.375, 0.25, 0.375, 0.25, 0.375, 0.5, 0.375, 0.5, 0.375, 0.5, 0.375, 0.5, 0.625, 0.5, 0.625, 0.5, 0.625, 0.5, 0.625, 0.5, 0.875, 0.5, 0.875, 0.5, 0.875, 0.5, 0.875, 0.5, 0.7629, 0.5, 0.7374, 0.5, 0.7374, 0.5, 0.7629, 0.5, 0.625, 0.5, 0.625, 0.5, 0.625, 0.5, 0.625, 0.5, 0.125, 0.5, 0.125, 0.5, 0.125, 0.5, 0.125, 0.5, 0.375, 0.5, 0.375, 0.5, 0.375, 0.5, 0.375, 0.5, 0.375, 0.5, 0.2626, 0.5, 0.2626, 0.5, 0.375, 0.5, 0.2371, 0.5, 0.125, 0.5, 0.125, 0.5, 0.2371, 0.5, 0.125, 0.5, 0.125, 0.5, 0.125, 0.5, 0.125, 0.5, 0.2626, 0.5, 0.2371, 0.5, 0.2371, 0.5, 0.2626, 0.5, 0.2626, 0.5, 0.2371, 0.5, 0.2371, 0.5, 0.2626, 0.5, 0.125, 0.5, 0.125, 0.5, 0.125, 0.5, 0.125, 0.5, 0.375, 0.5, 0.375, 0.5, 0.375, 0.5, 0.375, 0.5, 0.2371, 0.5, 0.125, 0.5, 0.125, 0.5, 0.2371, 0.5, 0.375, 0.5, 0.2626, 0.5, 0.2626, 0.5, 0.375, 0.5, 0.125, 0.5, 0.2371, 0.5, 0.2371, 0.5, 0.125, 0.5, 0.375, 0.5, 0.375, 0.5, 0.375, 0.5, 0.375, 0.5, 0.375, 0.0, 0.625, 0.0, 0.625, 0.25, 0.375, 0.25, 0.375, 0.25, 0.625, 0.25, 0.625, 0.25, 0.375, 0.25, 0.375, 0.25, 0.625, 0.25, 0.625, 0.25, 0.375, 0.25, 0.875, 0.5, 0.875, 0.5, 0.875, 0.5, 0.875, 0.5, 0.375, 0.25, 0.625, 0.25, 0.625, 0.25, 0.375, 0.25, 0.375, 0.25, 0.625, 0.25, 0.625, 0.25, 0.375, 0.25, 0.375, 0.25, 0.625, 0.25, 0.625, 0.25, 0.375, 0.25, 0.375, 0.25, 0.625, 0.25, 0.625, 0.25, 0.375, 0.25, 0.375, 0.25, 0.625, 0.25, 0.625, 0.25, 0.375, 0.25, 0.125, 0.5, 0.125, 0.5, 0.125, 0.5, 0.125, 0.5, 0.375, 0.25, 0.625, 0.25, 0.625, 0.25, 0.375, 0.25, 0.375, 0.0, 0.625, 0.0, 0.625, 0.0, 0.375, 0.0, 0.125, 0.5, 0.125, 0.5, 0.125, 0.5, 0.125, 0.5, 0.875, 0.75, 0.875, 0.5, 0.875, 0.5, 0.875, 0.75, 0.375, 0.25, 0.375, 0.25, 0.375, 0.25, 0.375, 0.25, 0.875, 0.5, 0.875, 0.5, 0.875, 0.5, 0.875, 0.5, 0.125, 0.5, 0.125, 0.5, 0.125, 0.5, 0.125, 0.5, 0.875, 0.5, 0.875, 0.5, 0.875, 0.5, 0.875, 0.5, 0.875, 0.5, 0.875, 0.5, 0.875, 0.5, 0.875, 0.5, 0.625, 0.25, 0.375, 0.25, 0.375, 0.25, 0.625, 0.25, 0.875, 0.5, 0.875, 0.5, 0.875, 0.5, 0.875, 0.5, 0.125, 0.5, 0.125, 0.5, 0.125, 0.5, 0.125, 0.5, 0.375, 0.25, 0.375, 0.25, 0.375, 0.25, 0.375, 0.25, 0.125, 0.5, 0.125, 0.5, 0.125, 0.5, 0.125, 0.5, 0.375, 0.25, 0.375, 0.25, 0.375, 0.25, 0.375, 0.25, 0.375, 0.25, 0.375, 0.25, 0.375, 0.25, 0.375, 0.25, 0.375, 0.5, 0.625, 0.5, 0.625, 0.75, 0.375, 0.75, 0.625, 0.5, 0.375, 0.5, 0.375, 0.5, 0.625, 0.5, 0.625, 0.5, 0.375, 0.5, 0.375, 0.5, 0.625, 0.5, 0.625, 0.5, 0.375, 0.5, 0.375, 0.5, 0.625, 0.5, 0.625, 0.5, 0.375, 0.5, 0.375, 0.5, 0.625, 0.5, 0.625, 0.5, 0.375, 0.5, 0.375, 0.5, 0.625, 0.5, 0.625, 0.5, 0.375, 0.5, 0.375, 0.5, 0.625, 0.5, 0.625, 0.5, 0.375, 0.5, 0.375, 0.5, 0.625, 0.5, 0.625, 0.5, 0.375, 0.5, 0.375, 0.5, 0.625, 0.5, 0.625, 0.5, 0.625, 0.5, 0.625, 0.5, 0.625, 0.5, 0.375, 0.5, 0.375, 0.5, 0.375, 0.5, 0.375, 0.5, 0.625, 0.5, 0.625, 0.5, 0.625, 0.5, 0.625, 0.5, 0.375, 0.5, 0.375, 0.5, 0.375, 0.5, 0.375, 0.5, 0.875, 0.5, 0.875, 0.5, 0.875, 0.5, 0.875, 0.5, 0.375, 0.5, 0.375, 0.5, 0.375, 0.5, 0.375, 0.5, 0.625, 0.5, 0.625, 0.5, 0.625, 0.5, 0.625, 0.5, 0.625, 0.5, 0.625, 0.5, 0.625, 0.5, 0.625, 0.5, 0.375, 0.5, 0.625, 0.5, 0.625, 0.5, 0.375, 0.5, 0.375, 0.5, 0.375, 0.5, 0.375, 0.5, 0.375, 0.5, 0.375, 0.5, 0.375, 0.5, 0.375, 0.5, 0.375, 0.5, 0.625, 0.5, 0.375, 0.5, 0.375, 0.5, 0.625, 0.5, 0.375, 0.75, 0.375, 0.5, 0.375, 0.5, 0.375, 0.75, 0.375, 0.3876, 0.625, 0.3876, 0.625, 0.5, 0.375, 0.5, 0.375, 0.25, 0.625, 0.25, 0.625, 0.3621, 0.375, 0.3621, 0.375, 0.3621, 0.625, 0.3621, 0.625, 0.3876, 0.375, 0.3876, 0.625, 0.25, 0.375, 0.25, 0.375, 0.25, 0.625, 0.25, 0.375, 0.5, 0.625, 0.5, 0.625, 0.5, 0.375, 0.5, 0.625, 0.25, 0.375, 0.25, 0.375, 0.25, 0.625, 0.25, 0.375, 0.5, 0.625, 0.5, 0.625, 0.5, 0.375, 0.5, 0.375, 0.5, 0.375, 0.5, 0.375, 0.5, 0.375, 0.5, 0.625, 0.5, 0.625, 0.5, 0.625, 0.5, 0.625, 0.5, 0.375, 0.5, 0.2626, 0.5, 0.2626, 0.5, 0.375, 0.5, 0.125, 0.5, 0.125, 0.5, 0.125, 0.5, 0.125, 0.5, 0.625, 0.5, 0.375, 0.5, 0.375, 0.5, 0.625, 0.5, 0.125, 0.5, 0.125, 0.5, 0.125, 0.5, 0.125, 0.5, 0.2371, 0.5, 0.125, 0.5, 0.125, 0.5, 0.2371, 0.5, 0.7374, 0.5, 0.625, 0.5, 0.625, 0.5, 0.7374, 0.5, 0.375, 0.5, 0.375, 0.5, 0.375, 0.5, 0.375, 0.5, 0.375, 0.25, 0.625, 0.25, 0.625, 0.25, 0.375, 0.25, 0.125, 0.5, 0.125, 0.5, 0.125, 0.5, 0.125, 0.5, 0.875, 0.5, 0.875, 0.5, 0.875, 0.5, 0.875, 0.5, 0.875, 0.5, 0.875, 0.5, 0.875, 0.5, 0.875, 0.5, 0.125, 0.5, 0.125, 0.5, 0.125, 0.5, 0.125, 0.5, 0.625, 0.25, 0.375, 0.25, 0.375, 0.25, 0.625, 0.25, 0.625, 0.25, 0.375, 0.25, 0.375, 0.25, 0.625, 0.25, 0.375, 0.25, 0.625, 0.25, 0.625, 0.25, 0.375, 0.25, 0.125, 0.5, 0.125, 0.5, 0.125, 0.5, 0.125, 0.5, 0.625, 0.25, 0.375, 0.25, 0.375, 0.25, 0.625, 0.25, 0.375, 0.25, 0.625, 0.25, 0.625, 0.25, 0.375, 0.25, 0.875, 0.5, 0.875, 0.5, 0.875, 0.5, 0.875, 0.5, 0.375, 0.25, 0.625, 0.25, 0.625, 0.25, 0.375, 0.25, 0.125, 0.5, 0.125, 0.5, 0.125, 0.5, 0.125, 0.5, 0.2371, 0.75, 0.2371, 0.75, 0.2371, 0.75, 0.2371, 0.75, 0.625, 0.0, 0.375, 0.0, 0.375, 0.0, 0.625, 0.0, 0.7374, 0.75, 0.7629, 0.75, 0.7629, 0.75, 0.7374, 0.75, 0.625, 0.75, 0.7374, 0.75, 0.7374, 0.75, 0.625, 0.75, 0.375, 0.75, 0.625, 0.75, 0.625, 0.75, 0.375, 0.75, 0.2371, 0.75, 0.2626, 0.75, 0.2626, 0.75, 0.2371, 0.75, 0.125, 0.75, 0.2371, 0.75, 0.2371, 0.75, 0.125, 0.75, 0.7629, 0.75, 0.875, 0.75, 0.875, 0.75, 0.7629, 0.75, 0.2626, 0.75, 0.375, 0.75, 0.375, 0.75, 0.2626, 0.75, 0.125, 0.75, 0.2371, 0.75, 0.2371, 0.75, 0.125, 0.75, 0.2371, 0.75, 0.125, 0.75, 0.125, 0.75, 0.2371, 0.75, 0.2626, 0.75, 0.2626, 0.75, 0.2626, 0.75, 0.2626, 0.75, 0.375, 0.75, 0.375, 0.75, 0.375, 0.75, 0.375, 0.75, 0.375, 0.75, 0.2626, 0.75, 0.2626, 0.75, 0.375, 0.75, 0.2626, 0.75, 0.375, 0.75, 0.375, 0.75, 0.2626, 0.75, 0.375, 0.0, 0.375, 0.0, 0.375, 0.0, 0.375, 0.0, 0.375, 0.25, 0.625, 0.25, 0.625, 0.25, 0.375, 0.25, 0.375, 0.25, 0.625, 0.25, 0.625, 0.25, 0.375, 0.25, 0.875, 0.5, 0.875, 0.5, 0.875, 0.5, 0.875, 0.5, 0.375, 0.25, 0.625, 0.25, 0.625, 0.25, 0.375, 0.25, 0.625, 0.25, 0.375, 0.25, 0.375, 0.25, 0.625, 0.25, 0.625, 0.25, 0.375, 0.25, 0.375, 0.25, 0.625, 0.25, 0.875, 0.5, 0.875, 0.5, 0.875, 0.5, 0.875, 0.5, 0.125, 0.5, 0.125, 0.5, 0.125, 0.5, 0.125, 0.5, 0.125, 0.5, 0.125, 0.5, 0.125, 0.5, 0.125, 0.5, 0.875, 0.5, 0.875, 0.5, 0.875, 0.5, 0.875, 0.5, 0.875, 0.5, 0.875, 0.5, 0.875, 0.5, 0.875, 0.5, 0.375, 0.25, 0.625, 0.25, 0.625, 0.25, 0.375, 0.25, 0.625, 0.25, 0.375, 0.25, 0.375, 0.25, 0.625, 0.25, 0.625, 0.25, 0.375, 0.25, 0.375, 0.25, 0.625, 0.25, 0.375, 0.25, 0.625, 0.25, 0.625, 0.25, 0.375, 0.25, 0.125, 0.5, 0.125, 0.5, 0.125, 0.5, 0.125, 0.5, 0.375, 0.25, 0.375, 0.25, 0.375, 0.25, 0.375, 0.25, 0.625, 0.25, 0.375, 0.25, 0.375, 0.25, 0.625, 0.25, 0.375, 0.25, 0.625, 0.25, 0.625, 0.25, 0.375, 0.25, 0.875, 0.5, 0.875, 0.5, 0.875, 0.5, 0.875, 0.5, 0.875, 0.5, 0.875, 0.5, 0.875, 0.5, 0.875, 0.5, 0.125, 0.5, 0.125, 0.5, 0.125, 0.5, 0.125, 0.5, 0.125, 0.5, 0.125, 0.5, 0.125, 0.5, 0.125, 0.5, 0.875, 0.5, 0.875, 0.5, 0.875, 0.5, 0.875, 0.5, 0.875, 0.5, 0.875, 0.5, 0.875, 0.5, 0.875, 0.5, 0.125, 0.5, 0.125, 0.5, 0.125, 0.5, 0.125, 0.5, 0.125, 0.5, 0.125, 0.5, 0.125, 0.5, 0.125, 0.5, 0.875, 0.5, 0.875, 0.5, 0.875, 0.5, 0.875, 0.5, 0.875, 0.5, 0.875, 0.5, 0.875, 0.5, 0.875, 0.5, 0.875, 0.5, 0.875, 0.5, 0.875, 0.5, 0.875, 0.5, 0.375, 0.25, 0.625, 0.25, 0.625, 0.25, 0.375, 0.25, 0.125, 0.5, 0.125, 0.5, 0.125, 0.5, 0.125, 0.5, 0.125, 0.5, 0.125, 0.5, 0.125, 0.5, 0.125, 0.5, 0.375, 0.25, 0.375, 0.25, 0.375, 0.25, 0.375, 0.25, 0.125, 0.5, 0.125, 0.5, 0.125, 0.5, 0.125, 0.5, 0.125, 0.5, 0.125, 0.5, 0.125, 0.5, 0.125, 0.5, 0.125, 0.5, 0.125, 0.5, 0.125, 0.5, 0.125, 0.5, 0.125, 0.5, 0.125, 0.5, 0.125, 0.5, 0.125, 0.5, 0.125, 0.5, 0.125, 0.5, 0.125, 0.5, 0.125, 0.5, 0.125, 0.5, 0.125, 0.5, 0.125, 0.5, 0.125, 0.5, 0.0, 0.0, 0.0, 0.0, 0.0, 0.0, 0.0, 0.0, 0.875, 0.5, 0.875, 0.5, 0.875, 0.5, 0.875, 0.5, 0.875, 0.5, 0.875, 0.5, 0.875, 0.5, 0.875, 0.5, 0.875, 0.5, 0.875, 0.5, 0.875, 0.5, 0.875, 0.5, 0.125, 0.5, 0.125, 0.5, 0.125, 0.5, 0.125, 0.5, 0.125, 0.5, 0.125, 0.5, 0.125, 0.5, 0.125, 0.5, 0.125, 0.5, 0.125, 0.5, 0.125, 0.5, 0.125, 0.5, 0.625, 0.25, 0.375, 0.25, 0.375, 0.25, 0.625, 0.25, 0.875, 0.5, 0.875, 0.5, 0.875, 0.5, 0.875, 0.5, 0.375, 0.25, 0.625, 0.25, 0.625, 0.25, 0.375, 0.25, 0.125, 0.5, 0.125, 0.5, 0.125, 0.5, 0.125, 0.5, 0.125, 0.5, 0.125, 0.5, 0.125, 0.5, 0.125, 0.5, 0.125, 0.5, 0.125, 0.5, 0.125, 0.5, 0.125, 0.5, 0.125, 0.5, 0.125, 0.5, 0.125, 0.5, 0.125, 0.5, 0.125, 0.5, 0.125, 0.5, 0.125, 0.5, 0.125, 0.5, 0.125, 0.5, 0.125, 0.5, 0.125, 0.5, 0.125, 0.5, 0.125, 0.5, 0.125, 0.5, 0.125, 0.5, 0.125, 0.5, 0.125, 0.5, 0.125, 0.5, 0.125, 0.5, 0.125, 0.5, 0.125, 0.5, 0.125, 0.5, 0.125, 0.5, 0.125, 0.5, 0.125, 0.5, 0.125, 0.5, 0.125, 0.5, 0.125, 0.5, 0.875, 0.5, 0.875, 0.5, 0.875, 0.5, 0.875, 0.5, 0.125, 0.5, 0.125, 0.5, 0.125, 0.5, 0.125, 0.5, 0.875, 0.5, 0.875, 0.5, 0.875, 0.5, 0.875, 0.5, 0.125, 0.5, 0.125, 0.5, 0.125, 0.5, 0.125, 0.5, 0.125, 0.5, 0.125, 0.5, 0.125, 0.5, 0.125, 0.5, 0.875, 0.5, 0.875, 0.5, 0.875, 0.5, 0.875, 0.5, 0.125, 0.5, 0.125, 0.5, 0.125, 0.5, 0.125, 0.5, 0.125, 0.5, 0.125, 0.5, 0.125, 0.5, 0.125, 0.5, 0.875, 0.5, 0.875, 0.5, 0.875, 0.5, 0.875, 0.5, 0.875, 0.5, 0.875, 0.5, 0.875, 0.5, 0.875, 0.5, 0.875, 0.5, 0.875, 0.5, 0.875, 0.5, 0.875, 0.5, 0.875, 0.5, 0.875, 0.5, 0.875, 0.5, 0.875, 0.5, 0.375, 0.25, 0.625, 0.25, 0.625, 0.25, 0.375, 0.25, 0.875, 0.5, 0.875, 0.5, 0.875, 0.5, 0.875, 0.5, 0.875, 0.5, 0.875, 0.5, 0.875, 0.5, 0.875, 0.5, 0.625, 0.25, 0.375, 0.25, 0.375, 0.25, 0.625, 0.25, 0.125, 0.5, 0.125, 0.5, 0.125, 0.5, 0.125, 0.5, 0.625, 0.25, 0.375, 0.25, 0.375, 0.25, 0.625, 0.25, 0.625, 0.25, 0.375, 0.25, 0.375, 0.25, 0.625, 0.25, 0.625, 0.25, 0.625, 0.25, 0.625, 0.25, 0.625, 0.25, 0.625, 0.25, 0.375, 0.25, 0.375, 0.25, 0.625, 0.25, 0.125, 0.5, 0.125, 0.5, 0.125, 0.5, 0.125, 0.5, 0.125, 0.5, 0.125, 0.5, 0.125, 0.5, 0.125, 0.5, 0.625, 0.25, 0.375, 0.25, 0.375, 0.25, 0.625, 0.25, 0.375, 0.25, 0.625, 0.25, 0.625, 0.25, 0.375, 0.25, 0.375, 0.25, 0.625, 0.25, 0.625, 0.25, 0.375, 0.25, 0.375, 0.25, 0.625, 0.25, 0.625, 0.25, 0.375, 0.25, 0.875, 0.5, 0.875, 0.5, 0.875, 0.5, 0.875, 0.5, 0.125, 0.5, 0.125, 0.5, 0.125, 0.5, 0.125, 0.5, 0.875, 0.5, 0.875, 0.5, 0.875, 0.5, 0.875, 0.5, 0.125, 0.5, 0.125, 0.5, 0.125, 0.5, 0.125, 0.5, 0.125, 0.5, 0.125, 0.5, 0.125, 0.5, 0.125, 0.5, 0.875, 0.5, 0.875, 0.5, 0.875, 0.5, 0.875, 0.5, 0.625, 0.25, 0.375, 0.25, 0.375, 0.25, 0.625, 0.25, 0.875, 0.5, 0.875, 0.5, 0.875, 0.5, 0.875, 0.5, 0.375, 0.25, 0.625, 0.25, 0.625, 0.25, 0.375, 0.25, 0.625, 0.25, 0.375, 0.25, 0.375, 0.25, 0.625, 0.25, 0.375, 0.25, 0.625, 0.25, 0.625, 0.25, 0.375, 0.25, 0.125, 0.5, 0.125, 0.5, 0.125, 0.5, 0.125, 0.5, 0.125, 0.5, 0.125, 0.5, 0.125, 0.5, 0.125, 0.5, 0.125, 0.5, 0.125, 0.5, 0.125, 0.5, 0.125, 0.5, 0.125, 0.5, 0.125, 0.5, 0.125, 0.5, 0.125, 0.5, 0.125, 0.5, 0.125, 0.5, 0.125, 0.5, 0.125, 0.5, 0.0, 0.0, 0.0, 0.0, 0.0, 0.0, 0.0, 0.0, 0.125, 0.5, 0.125, 0.5, 0.125, 0.5, 0.125, 0.5, 0.0, 0.0, 0.0, 0.0, 0.0, 0.0, 0.0, 0.0, 0.125, 0.5, 0.125, 0.5, 0.125, 0.5, 0.125, 0.5, 0.125, 0.5, 0.125, 0.5, 0.125, 0.5, 0.125, 0.5, 0.125, 0.5, 0.125, 0.5, 0.125, 0.5, 0.125, 0.5, 0.0, 0.0, 0.0, 0.0, 0.0, 0.0, 0.0, 0.0, 0.125, 0.5, 0.125, 0.5, 0.125, 0.5, 0.125, 0.5, 0.0, 0.0, 0.0, 0.0, 0.0, 0.0, 0.0, 0.0, 0.0, 0.0, 0.0, 0.0, 0.0, 0.0, 0.0, 0.0])
me_cube_003.materials.append(mat_material_001)
me_cube_003.materials.append(mat_material_002)
me_cube_003.materials.append(mat_material_003)
me_cube_003.materials.append(mat_material_018)
me_cube_003.update()
me_cube_004 = bpy.data.meshes.new('Cube.004')
me_cube_004.from_pydata([(-4.983, -1.59, -3.252), (-4.983, -1.59, 3.252), (-4.983, 1.59, -3.252), (-4.983, 1.59, 3.252), (4.983, -1.59, -3.252), (4.983, -1.59, 3.252), (4.983, 1.59, -3.252), (4.983, 1.59, 3.252)], [], [(0, 1, 3, 2), (2, 3, 7, 6), (6, 7, 5, 4), (4, 5, 1, 0), (2, 6, 4, 0), (7, 3, 1, 5)])
_uv = me_cube_004.uv_layers.new(name='UVMap')
_uv.uv.foreach_set('vector', [0.375, 0.0, 0.625, 0.0, 0.625, 0.25, 0.375, 0.25, 0.375, 0.25, 0.625, 0.25, 0.625, 0.5, 0.375, 0.5, 0.375, 0.5, 0.625, 0.5, 0.625, 0.75, 0.375, 0.75, 0.375, 0.75, 0.625, 0.75, 0.625, 1.0, 0.375, 1.0, 0.125, 0.5, 0.375, 0.5, 0.375, 0.75, 0.125, 0.75, 0.625, 0.5, 0.875, 0.5, 0.875, 0.75, 0.625, 0.75])
me_cube_004.update()
me_icosphere_001 = bpy.data.meshes.new('Icosphere.001')
me_icosphere_001.from_pydata([(0.0, 0.0312, -0.701), (0.7236, -0.4945, -0.4136), (-0.2764, -0.5259, -0.3654), (-0.8944, 0.03116, -0.3675), (-0.2764, 0.8506, -0.3708), (0.7236, 0.5257, -0.4013), (0.2764, -0.8186, 0.4928), (-0.7236, -0.4997, 0.524), (-0.7236, 0.4197, 0.4129), (0.282, 0.8506, 0.5179), (0.8944, 0.0, 0.4902), (0.007179, 0.0, 0.9827)], [], [(0, 1, 2), (1, 0, 5), (0, 2, 3), (0, 3, 4), (0, 4, 5), (1, 5, 10), (2, 1, 6), (3, 2, 7), (4, 3, 8), (5, 4, 9), (1, 10, 6), (2, 6, 7), (3, 7, 8), (4, 8, 9), (5, 9, 10), (6, 10, 11), (7, 6, 11), (8, 7, 11), (9, 8, 11), (10, 9, 11)])
_uv = me_icosphere_001.uv_layers.new(name='UVMap')
_uv.uv.foreach_set('vector', [0.8182, 0.0, 0.7273, 0.1575, 0.9091, 0.1575, 0.7273, 0.1575, 0.6364, 0.0, 0.5455, 0.1575, 0.09091, 0.0, 0.0, 0.1575, 0.1818, 0.1575, 0.2727, 0.0, 0.1818, 0.1575, 0.3636, 0.1575, 0.4545, 0.0, 0.3636, 0.1575, 0.5455, 0.1575, 0.7273, 0.1575, 0.5455, 0.1575, 0.6364, 0.3149, 0.9091, 0.1575, 0.7273, 0.1575, 0.8182, 0.3149, 0.1818, 0.1575, 0.0, 0.1575, 0.09091, 0.3149, 0.3636, 0.1575, 0.1818, 0.1575, 0.2727, 0.3149, 0.5455, 0.1575, 0.3636, 0.1575, 0.4545, 0.3149, 0.7273, 0.1575, 0.6364, 0.3149, 0.8182, 0.3149, 0.9091, 0.1575, 0.8182, 0.3149, 1.0, 0.3149, 0.1818, 0.1575, 0.09091, 0.3149, 0.2727, 0.3149, 0.3636, 0.1575, 0.2727, 0.3149, 0.4545, 0.3149, 0.5455, 0.1575, 0.4545, 0.3149, 0.6364, 0.3149, 0.8182, 0.3149, 0.6364, 0.3149, 0.7273, 0.4724, 1.0, 0.3149, 0.8182, 0.3149, 0.9091, 0.4724, 0.2727, 0.3149, 0.09091, 0.3149, 0.1818, 0.4724, 0.4545, 0.3149, 0.2727, 0.3149, 0.3636, 0.4724, 0.6364, 0.3149, 0.4545, 0.3149, 0.5455, 0.4724])
me_icosphere_001.materials.append(mat_material_011)
me_icosphere_001.use_remesh_fix_poles = True
me_icosphere_001.use_remesh_preserve_attributes = False
me_icosphere_001.use_mirror_vertex_groups = False
me_icosphere_001.update()
me_cylinder_001 = bpy.data.meshes.new('Cylinder.001')
me_cylinder_001.from_pydata([(0.0, 1.0, -1.0), (0.0, 1.0, 1.0), (0.5878, 0.809, -1.0), (0.5878, 0.809, 1.0), (0.9511, 0.309, -1.0), (0.9511, 0.309, 1.0), (0.9511, -0.309, -1.0), (0.9511, -0.309, 1.0), (0.5878, -0.809, -1.0), (0.5878, -0.809, 1.0), (-8.742e-08, -1.0, -1.0), (-8.742e-08, -1.0, 1.0), (-0.5878, -0.809, -1.0), (-0.5878, -0.809, 1.0), (-0.9511, -0.309, -1.0), (-0.9511, -0.309, 1.0), (-0.9511, 0.309, -1.0), (-0.9511, 0.309, 1.0), (-0.5878, 0.809, -1.0), (-0.5878, 0.809, 1.0), (-2.603, 0.43, -0.2129), (-2.015, 0.2391, -0.2129), (-1.652, -0.2609, -0.2129), (-1.652, -0.879, -0.2129), (-2.015, -1.379, -0.2129), (-2.603, -1.57, -0.2129), (-3.191, -1.379, -0.2129), (-3.554, -0.879, -0.2129), (-3.554, -0.2609, -0.2129), (-3.191, 0.2391, -0.2129), (1.774, 1.187, 0.3936), (2.362, 0.9956, 0.3936), (2.725, 0.4956, 0.3936), (2.725, -0.1225, 0.3936), (2.362, -0.6225, 0.3936), (1.774, -0.8135, 0.3936), (1.186, -0.6225, 0.3936), (0.8228, -0.1225, 0.3936), (0.8228, 0.4956, 0.3936), (1.186, 0.9956, 0.3936)], [], [(30, 1, 3, 31), (31, 3, 5, 32), (32, 5, 7, 33), (33, 7, 9, 34), (34, 9, 11, 35), (35, 11, 13, 36), (36, 13, 15, 37), (37, 15, 17, 38), (3, 1, 19, 17, 15, 13, 11, 9, 7, 5), (38, 17, 19, 39), (39, 19, 1, 30), (0, 2, 4, 6, 8, 10, 12, 14, 16, 18), (18, 29, 20, 0), (16, 28, 29, 18), (14, 27, 28, 16), (12, 26, 27, 14), (10, 25, 26, 12), (8, 24, 25, 10), (6, 23, 24, 8), (4, 22, 23, 6), (2, 21, 22, 4), (0, 20, 21, 2), (29, 39, 30, 20), (28, 38, 39, 29), (27, 37, 38, 28), (26, 36, 37, 27), (25, 35, 36, 26), (24, 34, 35, 25), (23, 33, 34, 24), (22, 32, 33, 23), (21, 31, 32, 22), (20, 30, 31, 21)])
_uv = me_cylinder_001.uv_layers.new(name='UVMap')
_uv.uv.foreach_set('vector', [1.0, 0.8484, 1.0, 1.0, 0.9, 1.0, 0.9, 0.8484, 0.9, 0.8484, 0.9, 1.0, 0.8, 1.0, 0.8, 0.8484, 0.8, 0.8484, 0.8, 1.0, 0.7, 1.0, 0.7, 0.8484, 0.7, 0.8484, 0.7, 1.0, 0.6, 1.0, 0.6, 0.8484, 0.6, 0.8484, 0.6, 1.0, 0.5, 1.0, 0.5, 0.8484, 0.5, 0.8484, 0.5, 1.0, 0.4, 1.0, 0.4, 0.8484, 0.4, 0.8484, 0.4, 1.0, 0.3, 1.0, 0.3, 0.8484, 0.3, 0.8484, 0.3, 1.0, 0.2, 1.0, 0.2, 0.8484, 0.3911, 0.4442, 0.25, 0.49, 0.1089, 0.4442, 0.02175, 0.3242, 0.02175, 0.1758, 0.1089, 0.05584, 0.25, 0.01, 0.3911, 0.05584, 0.4783, 0.1758, 0.4783, 0.3242, 0.2, 0.8484, 0.2, 1.0, 0.1, 1.0, 0.1, 0.8484, 0.1, 0.8484, 0.1, 1.0, -7.451e-08, 1.0, -7.451e-08, 0.8484, 0.75, 0.49, 0.8911, 0.4442, 0.9783, 0.3242, 0.9783, 0.1758, 0.8911, 0.05584, 0.75, 0.01, 0.6089, 0.05584, 0.5217, 0.1758, 0.5217, 0.3242, 0.6089, 0.4442, 0.1, 0.5, 0.1, 0.6968, -7.451e-08, 0.6968, -7.451e-08, 0.5, 0.2, 0.5, 0.2, 0.6968, 0.1, 0.6968, 0.1, 0.5, 0.3, 0.5, 0.3, 0.6968, 0.2, 0.6968, 0.2, 0.5, 0.4, 0.5, 0.4, 0.6968, 0.3, 0.6968, 0.3, 0.5, 0.5, 0.5, 0.5, 0.6968, 0.4, 0.6968, 0.4, 0.5, 0.6, 0.5, 0.6, 0.6968, 0.5, 0.6968, 0.5, 0.5, 0.7, 0.5, 0.7, 0.6968, 0.6, 0.6968, 0.6, 0.5, 0.8, 0.5, 0.8, 0.6968, 0.7, 0.6968, 0.7, 0.5, 0.9, 0.5, 0.9, 0.6968, 0.8, 0.6968, 0.8, 0.5, 1.0, 0.5, 1.0, 0.6968, 0.9, 0.6968, 0.9, 0.5, 0.1, 0.6968, 0.1, 0.8484, -7.451e-08, 0.8484, -7.451e-08, 0.6968, 0.2, 0.6968, 0.2, 0.8484, 0.1, 0.8484, 0.1, 0.6968, 0.3, 0.6968, 0.3, 0.8484, 0.2, 0.8484, 0.2, 0.6968, 0.4, 0.6968, 0.4, 0.8484, 0.3, 0.8484, 0.3, 0.6968, 0.5, 0.6968, 0.5, 0.8484, 0.4, 0.8484, 0.4, 0.6968, 0.6, 0.6968, 0.6, 0.8484, 0.5, 0.8484, 0.5, 0.6968, 0.7, 0.6968, 0.7, 0.8484, 0.6, 0.8484, 0.6, 0.6968, 0.8, 0.6968, 0.8, 0.8484, 0.7, 0.8484, 0.7, 0.6968, 0.9, 0.6968, 0.9, 0.8484, 0.8, 0.8484, 0.8, 0.6968, 1.0, 0.6968, 1.0, 0.8484, 0.9, 0.8484, 0.9, 0.6968])
me_cylinder_001.materials.append(mat_material_012)
me_cylinder_001.use_remesh_fix_poles = True
me_cylinder_001.use_remesh_preserve_attributes = False
me_cylinder_001.use_mirror_vertex_groups = False
me_cylinder_001.update()
me_cylinder_004 = bpy.data.meshes.new('Cylinder.004')
me_cylinder_004.from_pydata([(0.0, 1.0, -1.0), (0.0, 1.0, 1.0), (0.5878, 0.809, -1.0), (0.5878, 0.809, 1.0), (0.9511, 0.309, -1.0), (0.9511, 0.309, 1.0), (0.9511, -0.309, -1.0), (0.9511, -0.309, 1.0), (0.5878, -0.809, -1.0), (0.5878, -0.809, 1.0), (-8.742e-08, -1.0, -1.0), (-8.742e-08, -1.0, 1.0), (-0.5878, -0.809, -1.0), (-0.5878, -0.809, 1.0), (-0.9511, -0.309, -1.0), (-0.9511, -0.309, 1.0), (-0.9511, 0.309, -1.0), (-0.9511, 0.309, 1.0), (-0.5878, 0.809, -1.0), (-0.5878, 0.809, 1.0), (-2.603, 0.43, -0.2129), (-2.015, 0.2391, -0.2129), (-1.652, -0.2609, -0.2129), (-1.652, -0.879, -0.2129), (-2.015, -1.379, -0.2129), (-2.603, -1.57, -0.2129), (-3.191, -1.379, -0.2129), (-3.554, -0.879, -0.2129), (-3.554, -0.2609, -0.2129), (-3.191, 0.2391, -0.2129), (1.774, 1.187, 0.3936), (2.362, 0.9956, 0.3936), (2.725, 0.4956, 0.3936), (2.725, -0.1225, 0.3936), (2.362, -0.6225, 0.3936), (1.774, -0.8135, 0.3936), (1.186, -0.6225, 0.3936), (0.8228, -0.1225, 0.3936), (0.8228, 0.4956, 0.3936), (1.186, 0.9956, 0.3936)], [], [(30, 1, 3, 31), (31, 3, 5, 32), (32, 5, 7, 33), (33, 7, 9, 34), (34, 9, 11, 35), (35, 11, 13, 36), (36, 13, 15, 37), (37, 15, 17, 38), (3, 1, 19, 17, 15, 13, 11, 9, 7, 5), (38, 17, 19, 39), (39, 19, 1, 30), (0, 2, 4, 6, 8, 10, 12, 14, 16, 18), (18, 29, 20, 0), (16, 28, 29, 18), (14, 27, 28, 16), (12, 26, 27, 14), (10, 25, 26, 12), (8, 24, 25, 10), (6, 23, 24, 8), (4, 22, 23, 6), (2, 21, 22, 4), (0, 20, 21, 2), (29, 39, 30, 20), (28, 38, 39, 29), (27, 37, 38, 28), (26, 36, 37, 27), (25, 35, 36, 26), (24, 34, 35, 25), (23, 33, 34, 24), (22, 32, 33, 23), (21, 31, 32, 22), (20, 30, 31, 21)])
_uv = me_cylinder_004.uv_layers.new(name='UVMap')
_uv.uv.foreach_set('vector', [1.0, 0.8484, 1.0, 1.0, 0.9, 1.0, 0.9, 0.8484, 0.9, 0.8484, 0.9, 1.0, 0.8, 1.0, 0.8, 0.8484, 0.8, 0.8484, 0.8, 1.0, 0.7, 1.0, 0.7, 0.8484, 0.7, 0.8484, 0.7, 1.0, 0.6, 1.0, 0.6, 0.8484, 0.6, 0.8484, 0.6, 1.0, 0.5, 1.0, 0.5, 0.8484, 0.5, 0.8484, 0.5, 1.0, 0.4, 1.0, 0.4, 0.8484, 0.4, 0.8484, 0.4, 1.0, 0.3, 1.0, 0.3, 0.8484, 0.3, 0.8484, 0.3, 1.0, 0.2, 1.0, 0.2, 0.8484, 0.3911, 0.4442, 0.25, 0.49, 0.1089, 0.4442, 0.02175, 0.3242, 0.02175, 0.1758, 0.1089, 0.05584, 0.25, 0.01, 0.3911, 0.05584, 0.4783, 0.1758, 0.4783, 0.3242, 0.2, 0.8484, 0.2, 1.0, 0.1, 1.0, 0.1, 0.8484, 0.1, 0.8484, 0.1, 1.0, -7.451e-08, 1.0, -7.451e-08, 0.8484, 0.75, 0.49, 0.8911, 0.4442, 0.9783, 0.3242, 0.9783, 0.1758, 0.8911, 0.05584, 0.75, 0.01, 0.6089, 0.05584, 0.5217, 0.1758, 0.5217, 0.3242, 0.6089, 0.4442, 0.1, 0.5, 0.1, 0.6968, -7.451e-08, 0.6968, -7.451e-08, 0.5, 0.2, 0.5, 0.2, 0.6968, 0.1, 0.6968, 0.1, 0.5, 0.3, 0.5, 0.3, 0.6968, 0.2, 0.6968, 0.2, 0.5, 0.4, 0.5, 0.4, 0.6968, 0.3, 0.6968, 0.3, 0.5, 0.5, 0.5, 0.5, 0.6968, 0.4, 0.6968, 0.4, 0.5, 0.6, 0.5, 0.6, 0.6968, 0.5, 0.6968, 0.5, 0.5, 0.7, 0.5, 0.7, 0.6968, 0.6, 0.6968, 0.6, 0.5, 0.8, 0.5, 0.8, 0.6968, 0.7, 0.6968, 0.7, 0.5, 0.9, 0.5, 0.9, 0.6968, 0.8, 0.6968, 0.8, 0.5, 1.0, 0.5, 1.0, 0.6968, 0.9, 0.6968, 0.9, 0.5, 0.1, 0.6968, 0.1, 0.8484, -7.451e-08, 0.8484, -7.451e-08, 0.6968, 0.2, 0.6968, 0.2, 0.8484, 0.1, 0.8484, 0.1, 0.6968, 0.3, 0.6968, 0.3, 0.8484, 0.2, 0.8484, 0.2, 0.6968, 0.4, 0.6968, 0.4, 0.8484, 0.3, 0.8484, 0.3, 0.6968, 0.5, 0.6968, 0.5, 0.8484, 0.4, 0.8484, 0.4, 0.6968, 0.6, 0.6968, 0.6, 0.8484, 0.5, 0.8484, 0.5, 0.6968, 0.7, 0.6968, 0.7, 0.8484, 0.6, 0.8484, 0.6, 0.6968, 0.8, 0.6968, 0.8, 0.8484, 0.7, 0.8484, 0.7, 0.6968, 0.9, 0.6968, 0.9, 0.8484, 0.8, 0.8484, 0.8, 0.6968, 1.0, 0.6968, 1.0, 0.8484, 0.9, 0.8484, 0.9, 0.6968])
me_cylinder_004.materials.append(mat_material_012)
me_cylinder_004.use_remesh_fix_poles = True
me_cylinder_004.use_remesh_preserve_attributes = False
me_cylinder_004.use_mirror_vertex_groups = False
me_cylinder_004.update()
me_icosphere_007 = bpy.data.meshes.new('Icosphere.007')
me_icosphere_007.from_pydata([(0.0, 0.0312, -0.701), (0.7064, -0.4799, -0.4136), (-0.2936, -0.5114, -0.3654), (-0.8752, 0.01493, -0.3675), (-0.2655, 0.8414, -0.3708), (0.7236, 0.5257, -0.4013), (0.07828, -0.6514, 0.4435), (-0.6299, -0.3762, 0.4808), (-0.6419, 0.3507, 0.381), (0.2818, 0.8461, 0.5027), (0.872, 0.01891, 0.478), (-0.01906, 0.01609, 0.7446)], [], [(0, 1, 2), (1, 0, 5), (0, 2, 3), (0, 3, 4), (0, 4, 5), (1, 5, 10), (2, 1, 6), (3, 2, 7), (4, 3, 8), (5, 4, 9), (1, 10, 6), (2, 6, 7), (3, 7, 8), (4, 8, 9), (5, 9, 10), (6, 10, 11), (7, 6, 11), (8, 7, 11), (9, 8, 11), (10, 9, 11)])
_uv = me_icosphere_007.uv_layers.new(name='UVMap')
_uv.uv.foreach_set('vector', [0.8182, 0.0, 0.7273, 0.1575, 0.9091, 0.1575, 0.7273, 0.1575, 0.6364, 0.0, 0.5455, 0.1575, 0.09091, 0.0, 0.0, 0.1575, 0.1818, 0.1575, 0.2727, 0.0, 0.1818, 0.1575, 0.3636, 0.1575, 0.4545, 0.0, 0.3636, 0.1575, 0.5455, 0.1575, 0.7273, 0.1575, 0.5455, 0.1575, 0.6364, 0.3149, 0.9091, 0.1575, 0.7273, 0.1575, 0.8182, 0.3149, 0.1818, 0.1575, 0.0, 0.1575, 0.09091, 0.3149, 0.3636, 0.1575, 0.1818, 0.1575, 0.2727, 0.3149, 0.5455, 0.1575, 0.3636, 0.1575, 0.4545, 0.3149, 0.7273, 0.1575, 0.6364, 0.3149, 0.8182, 0.3149, 0.9091, 0.1575, 0.8182, 0.3149, 1.0, 0.3149, 0.1818, 0.1575, 0.09091, 0.3149, 0.2727, 0.3149, 0.3636, 0.1575, 0.2727, 0.3149, 0.4545, 0.3149, 0.5455, 0.1575, 0.4545, 0.3149, 0.6364, 0.3149, 0.8182, 0.3149, 0.6364, 0.3149, 0.7273, 0.4724, 1.0, 0.3149, 0.8182, 0.3149, 0.9091, 0.4724, 0.2727, 0.3149, 0.09091, 0.3149, 0.1818, 0.4724, 0.4545, 0.3149, 0.2727, 0.3149, 0.3636, 0.4724, 0.6364, 0.3149, 0.4545, 0.3149, 0.5455, 0.4724])
me_icosphere_007.materials.append(mat_material_014)
me_icosphere_007.use_remesh_fix_poles = True
me_icosphere_007.use_remesh_preserve_attributes = False
me_icosphere_007.use_mirror_vertex_groups = False
me_icosphere_007.update()
me_icosphere_008 = bpy.data.meshes.new('Icosphere.008')
me_icosphere_008.from_pydata([(0.0, 0.0312, -0.701), (0.7236, -0.4945, -0.4136), (-0.2764, -0.5259, -0.3654), (-0.8944, 0.03116, -0.3675), (-0.2764, 0.8506, -0.3708), (0.7236, 0.5257, -0.4013), (0.2764, -0.8186, 0.4928), (-0.7236, -0.4997, 0.524), (-0.7236, 0.4197, 0.4129), (0.282, 0.8506, 0.5179), (0.8944, 0.0, 0.4902), (0.007179, 0.0, 0.9827)], [], [(0, 1, 2), (1, 0, 5), (0, 2, 3), (0, 3, 4), (0, 4, 5), (1, 5, 10), (2, 1, 6), (3, 2, 7), (4, 3, 8), (5, 4, 9), (1, 10, 6), (2, 6, 7), (3, 7, 8), (4, 8, 9), (5, 9, 10), (6, 10, 11), (7, 6, 11), (8, 7, 11), (9, 8, 11), (10, 9, 11)])
_uv = me_icosphere_008.uv_layers.new(name='UVMap')
_uv.uv.foreach_set('vector', [0.8182, 0.0, 0.7273, 0.1575, 0.9091, 0.1575, 0.7273, 0.1575, 0.6364, 0.0, 0.5455, 0.1575, 0.09091, 0.0, 0.0, 0.1575, 0.1818, 0.1575, 0.2727, 0.0, 0.1818, 0.1575, 0.3636, 0.1575, 0.4545, 0.0, 0.3636, 0.1575, 0.5455, 0.1575, 0.7273, 0.1575, 0.5455, 0.1575, 0.6364, 0.3149, 0.9091, 0.1575, 0.7273, 0.1575, 0.8182, 0.3149, 0.1818, 0.1575, 0.0, 0.1575, 0.09091, 0.3149, 0.3636, 0.1575, 0.1818, 0.1575, 0.2727, 0.3149, 0.5455, 0.1575, 0.3636, 0.1575, 0.4545, 0.3149, 0.7273, 0.1575, 0.6364, 0.3149, 0.8182, 0.3149, 0.9091, 0.1575, 0.8182, 0.3149, 1.0, 0.3149, 0.1818, 0.1575, 0.09091, 0.3149, 0.2727, 0.3149, 0.3636, 0.1575, 0.2727, 0.3149, 0.4545, 0.3149, 0.5455, 0.1575, 0.4545, 0.3149, 0.6364, 0.3149, 0.8182, 0.3149, 0.6364, 0.3149, 0.7273, 0.4724, 1.0, 0.3149, 0.8182, 0.3149, 0.9091, 0.4724, 0.2727, 0.3149, 0.09091, 0.3149, 0.1818, 0.4724, 0.4545, 0.3149, 0.2727, 0.3149, 0.3636, 0.4724, 0.6364, 0.3149, 0.4545, 0.3149, 0.5455, 0.4724])
me_icosphere_008.materials.append(mat_material_015)
me_icosphere_008.use_remesh_fix_poles = True
me_icosphere_008.use_remesh_preserve_attributes = False
me_icosphere_008.use_mirror_vertex_groups = False
me_icosphere_008.update()
me_icosphere_009 = bpy.data.meshes.new('Icosphere.009')
me_icosphere_009.from_pydata([(0.0, 0.0312, -0.701), (0.7236, -0.4945, -0.4136), (-0.2764, -0.5259, -0.3654), (-0.8944, 0.03116, -0.3675), (-0.2764, 0.8506, -0.3708), (0.7236, 0.5257, -0.4013), (0.2764, -0.8186, 0.4928), (-0.7236, -0.4997, 0.524), (-0.7236, 0.4197, 0.4129), (0.282, 0.8506, 0.5179), (0.8944, 0.0, 0.4902), (0.007179, 0.0, 0.9827)], [], [(0, 1, 2), (1, 0, 5), (0, 2, 3), (0, 3, 4), (0, 4, 5), (1, 5, 10), (2, 1, 6), (3, 2, 7), (4, 3, 8), (5, 4, 9), (1, 10, 6), (2, 6, 7), (3, 7, 8), (4, 8, 9), (5, 9, 10), (6, 10, 11), (7, 6, 11), (8, 7, 11), (9, 8, 11), (10, 9, 11)])
_uv = me_icosphere_009.uv_layers.new(name='UVMap')
_uv.uv.foreach_set('vector', [0.8182, 0.0, 0.7273, 0.1575, 0.9091, 0.1575, 0.7273, 0.1575, 0.6364, 0.0, 0.5455, 0.1575, 0.09091, 0.0, 0.0, 0.1575, 0.1818, 0.1575, 0.2727, 0.0, 0.1818, 0.1575, 0.3636, 0.1575, 0.4545, 0.0, 0.3636, 0.1575, 0.5455, 0.1575, 0.7273, 0.1575, 0.5455, 0.1575, 0.6364, 0.3149, 0.9091, 0.1575, 0.7273, 0.1575, 0.8182, 0.3149, 0.1818, 0.1575, 0.0, 0.1575, 0.09091, 0.3149, 0.3636, 0.1575, 0.1818, 0.1575, 0.2727, 0.3149, 0.5455, 0.1575, 0.3636, 0.1575, 0.4545, 0.3149, 0.7273, 0.1575, 0.6364, 0.3149, 0.8182, 0.3149, 0.9091, 0.1575, 0.8182, 0.3149, 1.0, 0.3149, 0.1818, 0.1575, 0.09091, 0.3149, 0.2727, 0.3149, 0.3636, 0.1575, 0.2727, 0.3149, 0.4545, 0.3149, 0.5455, 0.1575, 0.4545, 0.3149, 0.6364, 0.3149, 0.8182, 0.3149, 0.6364, 0.3149, 0.7273, 0.4724, 1.0, 0.3149, 0.8182, 0.3149, 0.9091, 0.4724, 0.2727, 0.3149, 0.09091, 0.3149, 0.1818, 0.4724, 0.4545, 0.3149, 0.2727, 0.3149, 0.3636, 0.4724, 0.6364, 0.3149, 0.4545, 0.3149, 0.5455, 0.4724])
me_icosphere_009.materials.append(mat_material_016)
me_icosphere_009.use_remesh_fix_poles = True
me_icosphere_009.use_remesh_preserve_attributes = False
me_icosphere_009.use_mirror_vertex_groups = False
me_icosphere_009.update()
me_icosphere_010 = bpy.data.meshes.new('Icosphere.010')
me_icosphere_010.from_pydata([(0.0, 0.0312, -0.701), (0.7236, -0.4945, -0.4136), (-0.2764, -0.5259, -0.3654), (-0.8944, 0.03116, -0.3675), (-0.2764, 0.8506, -0.3708), (0.7236, 0.5257, -0.4013), (0.2764, -0.8186, 0.4928), (-0.7236, -0.4997, 0.524), (-0.7236, 0.4197, 0.4129), (0.282, 0.8506, 0.5179), (0.8944, 0.0, 0.4902), (0.007179, 0.0, 0.9827)], [], [(0, 1, 2), (1, 0, 5), (0, 2, 3), (0, 3, 4), (0, 4, 5), (1, 5, 10), (2, 1, 6), (3, 2, 7), (4, 3, 8), (5, 4, 9), (1, 10, 6), (2, 6, 7), (3, 7, 8), (4, 8, 9), (5, 9, 10), (6, 10, 11), (7, 6, 11), (8, 7, 11), (9, 8, 11), (10, 9, 11)])
_uv = me_icosphere_010.uv_layers.new(name='UVMap')
_uv.uv.foreach_set('vector', [0.8182, 0.0, 0.7273, 0.1575, 0.9091, 0.1575, 0.7273, 0.1575, 0.6364, 0.0, 0.5455, 0.1575, 0.09091, 0.0, 0.0, 0.1575, 0.1818, 0.1575, 0.2727, 0.0, 0.1818, 0.1575, 0.3636, 0.1575, 0.4545, 0.0, 0.3636, 0.1575, 0.5455, 0.1575, 0.7273, 0.1575, 0.5455, 0.1575, 0.6364, 0.3149, 0.9091, 0.1575, 0.7273, 0.1575, 0.8182, 0.3149, 0.1818, 0.1575, 0.0, 0.1575, 0.09091, 0.3149, 0.3636, 0.1575, 0.1818, 0.1575, 0.2727, 0.3149, 0.5455, 0.1575, 0.3636, 0.1575, 0.4545, 0.3149, 0.7273, 0.1575, 0.6364, 0.3149, 0.8182, 0.3149, 0.9091, 0.1575, 0.8182, 0.3149, 1.0, 0.3149, 0.1818, 0.1575, 0.09091, 0.3149, 0.2727, 0.3149, 0.3636, 0.1575, 0.2727, 0.3149, 0.4545, 0.3149, 0.5455, 0.1575, 0.4545, 0.3149, 0.6364, 0.3149, 0.8182, 0.3149, 0.6364, 0.3149, 0.7273, 0.4724, 1.0, 0.3149, 0.8182, 0.3149, 0.9091, 0.4724, 0.2727, 0.3149, 0.09091, 0.3149, 0.1818, 0.4724, 0.4545, 0.3149, 0.2727, 0.3149, 0.3636, 0.4724, 0.6364, 0.3149, 0.4545, 0.3149, 0.5455, 0.4724])
me_icosphere_010.materials.append(mat_material_017)
me_icosphere_010.use_remesh_fix_poles = True
me_icosphere_010.use_remesh_preserve_attributes = False
me_icosphere_010.use_mirror_vertex_groups = False
me_icosphere_010.update()
me_plane_001 = bpy.data.meshes.new('Plane.001')
me_plane_001.from_pydata([(-1.0, -1.0, 0.0), (1.0, -1.0, 0.0), (-1.0, 1.0, 0.0), (1.0, 1.0, 0.0), (-1.0, -1.0, 0.0), (-1.0, 1.0, 0.0), (-1.0, -1.0, 0.0), (1.0, -1.0, 0.0), (-1.0, -1.0, 0.0), (1.0, -1.0, 0.0), (1.0, 1.0, 0.0), (-1.0, 1.0, 0.0), (-1.0, -1.0, 0.0), (1.0, -1.0, 0.0), (1.0, -1.0, 0.0), (1.0, 1.0, 0.0), (-1.0, 1.0, 0.0), (-1.0, -1.0, 0.0), (0.5618, -0.3114, -0.08689), (2.117, -1.53, -2.057), (-0.4131, -1.791, -2.057), (-0.5374, 0.6476, -2.057), (0.3157, -0.3362, -0.08689), (0.2322, -0.1742, -0.08689), (0.3189, -0.2132, 0.0), (0.4231, -0.2341, -2.057), (0.3632, -0.346, -2.057), (0.4231, -0.2341, 2.905), (0.3632, -0.346, 2.905), (2.069, -0.4375, -2.057), (2.117, -1.53, -2.057), (-0.4131, -1.791, -2.057), (-0.5374, 0.6476, -2.057), (-0.3746, 0.6644, -2.057), (-0.1289, 0.6897, -2.057), (0.07406, 0.7107, -2.057), (0.1189, -0.1686, -2.057), (0.3449, -0.1453, -2.057), (0.4231, -0.2341, -2.057), (0.3632, -0.346, -2.057), (0.1224, -0.346, -2.057), (0.1224, -0.6337, -2.057), (2.069, -0.4375, 2.905), (2.117, -1.53, 2.905), (-0.4131, -1.791, 2.905), (-0.5374, 0.6476, 2.905), (-0.3746, 0.6644, 2.905), (-0.1289, 0.6897, 2.905), (0.07406, 0.7107, 2.905), (0.1189, -0.1686, 2.905), (0.3449, -0.1453, 2.905), (0.4231, -0.2341, 2.905), (0.3632, -0.346, 2.905), (0.1224, -0.346, 2.905), (0.1224, -0.6337, 2.905)], [(18, 19), (22, 18), (32, 23)], [(12, 2, 5, 4), (1, 12, 6, 7), (7, 6, 8, 9), (17, 16, 2, 12), (14, 17, 12, 1), (15, 14, 1, 3), (16, 15, 3, 2), (10, 13, 14, 15), (11, 10, 15, 16), (0, 11, 16, 17), (13, 0, 17, 14), (28, 27, 51, 52), (26, 25, 27, 28), (26, 28, 52, 39), (34, 33, 46, 47), (45, 44, 43, 42, 54, 53, 52, 51, 50, 49, 48, 47, 46), (29, 41, 54, 42), (35, 34, 47, 48), (36, 35, 48, 49), (37, 36, 49, 50), (30, 29, 42, 43), (38, 37, 50, 51), (31, 30, 43, 44), (40, 39, 52, 53), (33, 32, 45, 46), (41, 40, 53, 54), (27, 25, 38, 51), (19, 31, 44, 45, 32, 21, 20)])
_uv = me_plane_001.uv_layers.new(name='UVMap')
_uv.uv.foreach_set('vector', [0.0, 0.0, 0.0, 1.0, 0.0, 1.0, 0.0, 0.0, 1.0, 0.0, 0.0, 0.0, 0.0, 0.0, 1.0, 0.0, 1.0, 0.0, 0.0, 0.0, 0.0, 0.0, 1.0, 0.0, 0.0, 0.0, 0.0, 1.0, 0.0, 1.0, 0.0, 0.0, 1.0, 0.0, 0.0, 0.0, 0.0, 0.0, 1.0, 0.0, 1.0, 1.0, 1.0, 0.0, 1.0, 0.0, 1.0, 1.0, 0.0, 1.0, 1.0, 1.0, 1.0, 1.0, 0.0, 1.0, 1.0, 1.0, 1.0, 0.0, 1.0, 0.0, 1.0, 1.0, 0.0, 1.0, 1.0, 1.0, 1.0, 1.0, 0.0, 1.0, 0.0, 0.0, 0.0, 1.0, 0.0, 1.0, 0.0, 0.0, 1.0, 0.0, 0.0, 0.0, 0.0, 0.0, 1.0, 0.0, 0.6707, 0.3522, 0.6731, 0.3566, 0.6731, 0.3566, 0.6707, 0.3522, 0.6707, 0.3522, 0.6731, 0.3566, 0.6731, 0.3566, 0.6707, 0.3522, 0.6707, 0.3522, 0.6707, 0.3522, 0.6707, 0.3522, 0.6707, 0.3522, 0.6515, 0.3926, 0.642, 0.3916, 0.642, 0.3916, 0.6515, 0.3926, 0.6356, 0.391, 0.6405, 0.2958, 0.7392, 0.306, 0.7373, 0.3486, 0.6613, 0.341, 0.6613, 0.3522, 0.6707, 0.3522, 0.6731, 0.3566, 0.67, 0.36, 0.6612, 0.3591, 0.6595, 0.3934, 0.6515, 0.3926, 0.642, 0.3916, 0.7373, 0.3486, 0.6613, 0.341, 0.6613, 0.341, 0.7373, 0.3486, 0.6595, 0.3934, 0.6515, 0.3926, 0.6515, 0.3926, 0.6595, 0.3934, 0.6612, 0.3591, 0.6595, 0.3934, 0.6595, 0.3934, 0.6612, 0.3591, 0.67, 0.36, 0.6612, 0.3591, 0.6612, 0.3591, 0.67, 0.36, 0.7392, 0.306, 0.7373, 0.3486, 0.7373, 0.3486, 0.7392, 0.306, 0.6731, 0.3566, 0.67, 0.36, 0.67, 0.36, 0.6731, 0.3566, 0.6405, 0.2958, 0.7392, 0.306, 0.7392, 0.306, 0.6405, 0.2958, 0.6613, 0.3522, 0.6707, 0.3522, 0.6707, 0.3522, 0.6613, 0.3522, 0.642, 0.3916, 0.6356, 0.391, 0.6356, 0.391, 0.642, 0.3916, 0.6613, 0.341, 0.6613, 0.3522, 0.6613, 0.3522, 0.6613, 0.341, 0.6731, 0.3566, 0.6731, 0.3566, 0.6731, 0.3566, 0.6731, 0.3566, 0.0, 0.0, 0.0, 0.0, 0.0, 0.0, 0.0, 0.0, 0.0, 0.0, 0.0, 0.0, 0.0, 0.0])
me_plane_001.update()

# ---- objects
ob_light = bpy.data.objects.new('Light', light_light)
ob_camera = bpy.data.objects.new('Camera', cam_camera)
ob_cube = bpy.data.objects.new('Cube', me_cube_003)
ob_cube_001 = bpy.data.objects.new('Cube.001', me_cube_004)
ob_icosphere = bpy.data.objects.new('Icosphere', me_icosphere_001)
ob_cylinder = bpy.data.objects.new('Cylinder', me_cylinder_001)
ob_cylinder_001 = bpy.data.objects.new('Cylinder.001', me_cylinder_004)
ob_icosphere_001 = bpy.data.objects.new('Icosphere.001', me_icosphere_007)
ob_icosphere_002 = bpy.data.objects.new('Icosphere.002', me_icosphere_008)
ob_icosphere_003 = bpy.data.objects.new('Icosphere.003', me_icosphere_009)
ob_icosphere_004 = bpy.data.objects.new('Icosphere.004', me_icosphere_010)
ob_plane = bpy.data.objects.new('Plane', me_plane_001)

# ---- transforms, parenting, visibility, modifiers, constraints
ob_light.location = (4.076, 1.005, 5.904)
ob_light.rotation_euler = (0.6503, 0.05522, 1.866)
ob_light.lock_rotations_4d = False
ob_light.empty_display_type = 'ARROWS'
ob_light.color = (0.0, 0.0, 0.0, 0.0)
ob_light.lineart.crease_threshold = 0.0
ob_camera.location = (7.359, -6.926, 4.958)
ob_camera.rotation_euler = (1.109, 0.0, 0.8149)
ob_camera.lock_rotations_4d = False
ob_camera.empty_display_type = 'ARROWS'
ob_camera.color = (0.0, 0.0, 0.0, 0.0)
ob_camera.display_type = 'WIRE'
ob_camera.lineart.crease_threshold = 0.0
ob_cube.location = (8.392e-05, -0.05217, -0.1291)
ob_cube.rotation_euler = (-3.142, -0.0, 0.0)
ob_cube_001.location = (10.52, 8.081, 3.252)
ob_cube_001.rotation_euler = (8.742e-08, -0.0, 3.142)
ob_icosphere.location = (1.641, -12.55, 4.395)
ob_icosphere.scale = (1.362, 1.869, 1.248)
ob_icosphere.lineart.crease_threshold = 0.0
ob_cylinder.location = (4.119, -7.687, 3.561)
ob_cylinder.scale = (0.2876, 0.3947, 3.889)
ob_cylinder.lineart.crease_threshold = 0.0
ob_cylinder_001.location = (2.383, -10.16, 3.561)
ob_cylinder_001.rotation_euler = (-0.0, 2.0, 1.044)
ob_cylinder_001.scale = (0.1213, 0.1364, 2.853)
ob_cylinder_001.lineart.crease_threshold = 0.0
_vg = ob_cylinder_001.vertex_groups.new(name='Group')
ob_icosphere_001.location = (4.75, -8.103, 7.35)
ob_icosphere_001.rotation_euler = (0.0, -0.0, 0.7011)
ob_icosphere_001.scale = (4.731, 4.977, 5.17)
ob_icosphere_001.lineart.crease_threshold = 0.0
ob_icosphere_002.location = (3.412, -6.543, 0.215)
ob_icosphere_002.scale = (1.362, 1.869, 1.248)
ob_icosphere_002.lineart.crease_threshold = 0.0
ob_icosphere_003.location = (3.507, -8.193, -0.1633)
ob_icosphere_003.rotation_euler = (0.0, -0.0, 0.4628)
ob_icosphere_003.scale = (0.6915, 0.8319, 0.5693)
ob_icosphere_003.lineart.crease_threshold = 0.0
ob_icosphere_004.location = (4.485, -7.277, -0.1633)
ob_icosphere_004.rotation_euler = (0.0, -0.0, 0.4628)
ob_icosphere_004.scale = (0.6915, 0.8319, 0.5693)
ob_icosphere_004.lineart.crease_threshold = 0.0
ob_plane.location = (-160.5, -35.61, 0.9107)
ob_plane.rotation_euler = (0.0, -0.0, 0.07817)
ob_plane.scale = (7.036, -8.283, 1.0)

# ---- collection membership
col_collection.objects.link(ob_light)
col_collection.objects.link(ob_camera)
col_collection.objects.link(ob_cube)
col_collection.objects.link(ob_cube_001)
col_collection_001.objects.link(ob_icosphere)
col_collection_001.objects.link(ob_cylinder)
col_collection_001.objects.link(ob_cylinder_001)
col_collection_001.objects.link(ob_icosphere_001)
col_collection_001.objects.link(ob_icosphere_002)
col_collection_001.objects.link(ob_icosphere_003)
col_collection_001.objects.link(ob_icosphere_004)
col_collection_001.objects.link(ob_plane)

# ---- scene / render settings (as saved in the file)
scene.camera = ob_camera
scene.frame_start = 1; scene.frame_end = 250; scene.frame_set(210)
scene.render.engine = 'BLENDER_EEVEE_NEXT'
scene.cycles.sampling_pattern = 'TABULATED_SOBOL'
scene.cycles.use_light_tree = False
scene.view_settings.view_transform = 'Filmic'
bpy.context.view_layer.update()
